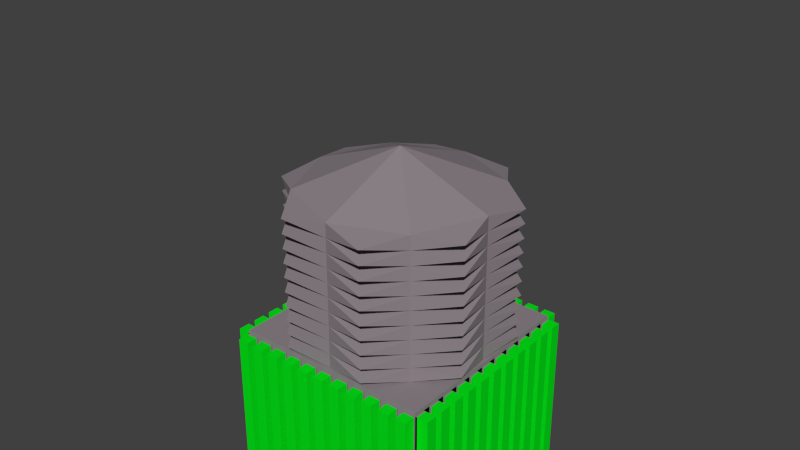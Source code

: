 # Source: shape.blend  (saved by Blender 2.71.0; exported with 4.5.12 LTS)
import bpy
from mathutils import Matrix  # noqa: F401  (used for matrix-valued properties, if any)

bpy.ops.wm.read_factory_settings(use_empty=True)
scene = bpy.context.scene
scene.name = 'Scene'

# ---- collections
col_collection_1 = bpy.data.collections.new('Collection 1'); scene.collection.children.link(col_collection_1)
col_collection_2 = bpy.data.collections.new('Collection 2'); scene.collection.children.link(col_collection_2)
col_collection_11 = bpy.data.collections.new('Collection 11'); scene.collection.children.link(col_collection_11)
col_collection_11.hide_render = True
col_collection_11.hide_viewport = True
col_collection_12 = bpy.data.collections.new('Collection 12'); scene.collection.children.link(col_collection_12)
col_collection_12.hide_render = True
col_collection_12.hide_viewport = True

# ---- materials (node trees are filled in below, after node groups)
mat_xa_notc_core_shapes_tg1_p1_mat2 = bpy.data.materials.new('xa_notc_core_shapes_tg1_p1_mat2')
mat_xa_notc_core_shapes_tg1_p1_mat2.alpha_threshold = 0.0
mat_xa_notc_core_shapes_tg1_p1_mat2.use_transparent_shadow = False
mat_xa_notc_core_shapes_tg1_p1_mat2.diffuse_color = (0.2738, 0.2356, 0.2587, 1.0)
mat_xa_notc_core_shapes_tg1_p1_mat2.roughness = 0.5
mat_xa_notc_core_shapes_tg1_p1_mat2.specular_intensity = 0.0
mat_xa_notc_core_shapes_tg1_p1_mat2.line_color = (0.0, 0.0, 0.0, 1.0)
mat_xa_notc_core_shapes_tg2_p1_mat1 = bpy.data.materials.new('xa_notc_core_shapes_tg2_p1_mat1')
mat_xa_notc_core_shapes_tg2_p1_mat1.alpha_threshold = 0.0
mat_xa_notc_core_shapes_tg2_p1_mat1.use_transparent_shadow = False
mat_xa_notc_core_shapes_tg2_p1_mat1.diffuse_color = (0.8, 0.01138, 0.2909, 1.0)
mat_xa_notc_core_shapes_tg2_p1_mat1.roughness = 0.5
mat_xa_notc_core_shapes_tg2_p1_mat1.specular_intensity = 0.0
mat_xa_notc_core_shapes_tg2_p1_mat1.line_color = (0.0, 0.0, 0.0, 1.0)
mat_xa_notc_core_shapes_tg1_p1_mat3 = bpy.data.materials.new('xa_notc_core_shapes_tg1_p1_mat3')
mat_xa_notc_core_shapes_tg1_p1_mat3.alpha_threshold = 0.0
mat_xa_notc_core_shapes_tg1_p1_mat3.use_transparent_shadow = False
mat_xa_notc_core_shapes_tg1_p1_mat3.diffuse_color = (0.001106, 0.8, 0.00971, 1.0)
mat_xa_notc_core_shapes_tg1_p1_mat3.roughness = 0.5
mat_xa_notc_core_shapes_tg1_p1_mat3.specular_intensity = 0.0
mat_xa_notc_core_shapes_tg1_p1_mat3.line_color = (0.0, 0.0, 0.0, 1.0)
mat_xa_notc_core_shapes_tg1_p1_mat5 = bpy.data.materials.new('xa_notc_core_shapes_tg1_p1_mat5')
mat_xa_notc_core_shapes_tg1_p1_mat5.alpha_threshold = 0.0
mat_xa_notc_core_shapes_tg1_p1_mat5.use_transparent_shadow = False
mat_xa_notc_core_shapes_tg1_p1_mat5.diffuse_color = (0.02576, 0.0, 0.8, 1.0)
mat_xa_notc_core_shapes_tg1_p1_mat5.roughness = 0.5
mat_xa_notc_core_shapes_tg1_p1_mat5.specular_intensity = 0.0
mat_xa_notc_core_shapes_tg1_p1_mat5.line_color = (0.0, 0.0, 0.0, 1.0)

# ---- material node trees

# ---- world
world_world = bpy.data.worlds.new('World'); scene.world = world_world
world_world.color = (0.05088, 0.05088, 0.05088)
world_world.use_sun_shadow = False
world_world.sun_shadow_jitter_overblur = 0.0
world_world.cycles.sampling_method = 'MANUAL'
world_world.cycles.sample_map_resolution = 256

# ---- meshes
me_cylinder = bpy.data.meshes.new('Cylinder')
me_cylinder.from_pydata([(2.197e-07, 5.123, -5.643), (2.197e-07, 5.123, -4.883), (3.622, 3.622, -5.643), (3.622, 3.622, -4.883), (5.123, -2.239e-07, -5.643), (5.123, -2.239e-07, -4.883), (3.622, -3.622, -5.643), (3.622, -3.622, -4.883), (-2.281e-07, -5.123, -5.643), (-2.281e-07, -5.123, -4.883), (-3.622, -3.622, -5.643), (-3.622, -3.622, -4.883), (-5.123, 6.109e-08, -5.643), (-5.123, 6.109e-08, -4.883), (-3.622, 3.622, -5.643), (-3.622, 3.622, -4.883), (2.313, 5.583, -5.263), (5.583, 2.313, -5.263), (5.583, -2.313, -5.263), (2.313, -5.583, -5.263), (-2.313, -5.583, -5.263), (-5.583, -2.313, -5.263), (-2.313, 5.583, -5.263), (-5.583, 2.313, -5.263), (2.197e-07, 5.123, -4.891), (2.197e-07, 5.123, -4.132), (3.622, 3.622, -4.891), (3.622, 3.622, -4.132), (5.123, -2.239e-07, -4.891), (5.123, -2.239e-07, -4.132), (3.622, -3.622, -4.891), (3.622, -3.622, -4.132), (-2.281e-07, -5.123, -4.891), (-2.281e-07, -5.123, -4.132), (-3.622, -3.622, -4.891), (-3.622, -3.622, -4.132), (-5.123, 6.109e-08, -4.891), (-5.123, 6.109e-08, -4.132), (-3.622, 3.622, -4.891), (-3.622, 3.622, -4.132), (2.313, 5.583, -4.511), (5.583, 2.313, -4.511), (5.583, -2.313, -4.511), (2.313, -5.583, -4.511), (-2.313, -5.583, -4.511), (-5.583, -2.313, -4.511), (-2.313, 5.583, -4.511), (-5.583, 2.313, -4.511), (2.197e-07, 5.123, -4.14), (2.197e-07, 5.123, -3.38), (3.622, 3.622, -4.14), (3.622, 3.622, -3.38), (5.123, -2.239e-07, -4.14), (5.123, -2.239e-07, -3.38), (3.622, -3.622, -4.14), (3.622, -3.622, -3.38), (-2.281e-07, -5.123, -4.14), (-2.281e-07, -5.123, -3.38), (-3.622, -3.622, -4.14), (-3.622, -3.622, -3.38), (-5.123, 6.109e-08, -4.14), (-5.123, 6.109e-08, -3.38), (-3.622, 3.622, -4.14), (-3.622, 3.622, -3.38), (2.313, 5.583, -3.76), (5.583, 2.313, -3.76), (5.583, -2.313, -3.76), (2.313, -5.583, -3.76), (-2.313, -5.583, -3.76), (-5.583, -2.313, -3.76), (-2.313, 5.583, -3.76), (-5.583, 2.313, -3.76), (2.197e-07, 5.123, -3.372), (2.197e-07, 5.123, -2.612), (3.622, 3.622, -3.372), (3.622, 3.622, -2.612), (5.123, -2.239e-07, -3.372), (5.123, -2.239e-07, -2.612), (3.622, -3.622, -3.372), (3.622, -3.622, -2.612), (-2.281e-07, -5.123, -3.372), (-2.281e-07, -5.123, -2.612), (-3.622, -3.622, -3.372), (-3.622, -3.622, -2.612), (-5.123, 6.109e-08, -3.372), (-5.123, 6.109e-08, -2.612), (-3.622, 3.622, -3.372), (-3.622, 3.622, -2.612), (2.313, 5.583, -2.992), (5.583, 2.313, -2.992), (5.583, -2.313, -2.992), (2.313, -5.583, -2.992), (-2.313, -5.583, -2.992), (-5.583, -2.313, -2.992), (-2.313, 5.583, -2.992), (-5.583, 2.313, -2.992), (2.197e-07, 5.123, -2.603), (2.197e-07, 5.123, -1.844), (3.622, 3.622, -2.603), (3.622, 3.622, -1.844), (5.123, -2.239e-07, -2.603), (5.123, -2.239e-07, -1.844), (3.622, -3.622, -2.603), (3.622, -3.622, -1.844), (-2.281e-07, -5.123, -2.603), (-2.281e-07, -5.123, -1.844), (-3.622, -3.622, -2.603), (-3.622, -3.622, -1.844), (-5.123, 6.109e-08, -2.603), (-5.123, 6.109e-08, -1.844), (-3.622, 3.622, -2.603), (-3.622, 3.622, -1.844), (2.313, 5.583, -2.224), (5.583, 2.313, -2.224), (5.583, -2.313, -2.224), (2.313, -5.583, -2.224), (-2.313, -5.583, -2.224), (-5.583, -2.313, -2.224), (-2.313, 5.583, -2.224), (-5.583, 2.313, -2.224), (2.197e-07, 5.123, -1.825), (2.197e-07, 5.123, -1.065), (3.622, 3.622, -1.825), (3.622, 3.622, -1.065), (5.123, -2.239e-07, -1.825), (5.123, -2.239e-07, -1.065), (3.622, -3.622, -1.825), (3.622, -3.622, -1.065), (-2.281e-07, -5.123, -1.825), (-2.281e-07, -5.123, -1.065), (-3.622, -3.622, -1.825), (-3.622, -3.622, -1.065), (-5.123, 6.109e-08, -1.825), (-5.123, 6.109e-08, -1.065), (-3.622, 3.622, -1.825), (-3.622, 3.622, -1.065), (2.313, 5.583, -1.445), (5.583, 2.313, -1.445), (5.583, -2.313, -1.445), (2.313, -5.583, -1.445), (-2.313, -5.583, -1.445), (-5.583, -2.313, -1.445), (-2.313, 5.583, -1.445), (-5.583, 2.313, -1.445), (2.197e-07, 5.123, -1.073), (2.197e-07, 5.123, -0.3137), (3.622, 3.622, -1.073), (3.622, 3.622, -0.3137), (5.123, -2.239e-07, -1.073), (5.123, -2.239e-07, -0.3137), (3.622, -3.622, -1.073), (3.622, -3.622, -0.3137), (-2.281e-07, -5.123, -1.073), (-2.281e-07, -5.123, -0.3137), (-3.622, -3.622, -1.073), (-3.622, -3.622, -0.3137), (-5.123, 6.109e-08, -1.073), (-5.123, 6.109e-08, -0.3137), (-3.622, 3.622, -1.073), (-3.622, 3.622, -0.3137), (2.313, 5.583, -0.6934), (5.583, 2.313, -0.6934), (5.583, -2.313, -0.6934), (2.313, -5.583, -0.6934), (-2.313, -5.583, -0.6934), (-5.583, -2.313, -0.6934), (-2.313, 5.583, -0.6934), (-5.583, 2.313, -0.6934), (2.197e-07, 5.123, -0.3216), (2.197e-07, 5.123, 0.4378), (3.622, 3.622, -0.3216), (3.622, 3.622, 0.4378), (5.123, -2.239e-07, -0.3216), (5.123, -2.239e-07, 0.4378), (3.622, -3.622, -0.3216), (3.622, -3.622, 0.4378), (-2.281e-07, -5.123, -0.3216), (-2.281e-07, -5.123, 0.4378), (-3.622, -3.622, -0.3216), (-3.622, -3.622, 0.4378), (-5.123, 6.109e-08, -0.3216), (-5.123, 6.109e-08, 0.4378), (-3.622, 3.622, -0.3216), (-3.622, 3.622, 0.4378), (2.313, 5.583, 0.05809), (5.583, 2.313, 0.05809), (5.583, -2.313, 0.05809), (2.313, -5.583, 0.05809), (-2.313, -5.583, 0.05809), (-5.583, -2.313, 0.05809), (-2.313, 5.583, 0.05809), (-5.583, 2.313, 0.05809), (2.197e-07, 5.123, 0.4465), (2.197e-07, 5.123, 1.206), (3.622, 3.622, 0.4465), (3.622, 3.622, 1.206), (5.123, -2.239e-07, 0.4465), (5.123, -2.239e-07, 1.206), (3.622, -3.622, 0.4465), (3.622, -3.622, 1.206), (-2.281e-07, -5.123, 0.4465), (-2.281e-07, -5.123, 1.206), (-3.622, -3.622, 0.4465), (-3.622, -3.622, 1.206), (-5.123, 6.109e-08, 0.4465), (-5.123, 6.109e-08, 1.206), (-3.622, 3.622, 0.4465), (-3.622, 3.622, 1.206), (2.313, 5.583, 0.8262), (5.583, 2.313, 0.8262), (5.583, -2.313, 0.8262), (2.313, -5.583, 0.8262), (-2.313, -5.583, 0.8262), (-5.583, -2.313, 0.8262), (-2.313, 5.583, 0.8262), (-5.583, 2.313, 0.8262), (2.197e-07, 5.123, 1.215), (2.197e-07, 5.123, 1.974), (3.622, 3.622, 1.215), (3.622, 3.622, 1.974), (5.123, -2.239e-07, 1.215), (5.123, -2.239e-07, 1.974), (3.622, -3.622, 1.215), (3.622, -3.622, 1.974), (-2.281e-07, -5.123, 1.215), (-2.281e-07, -5.123, 1.974), (-3.622, -3.622, 1.215), (-3.622, -3.622, 1.974), (-5.123, 6.109e-08, 1.215), (-5.123, 6.109e-08, 1.974), (-3.622, 3.622, 1.215), (-3.622, 3.622, 1.974), (2.313, 5.583, 1.594), (5.583, 2.313, 1.594), (5.583, -2.313, 1.594), (2.313, -5.583, 1.594), (-2.313, -5.583, 1.594), (-5.583, -2.313, 1.594), (-2.313, 5.583, 1.594), (-5.583, 2.313, 1.594), (8.941e-08, 5.96e-08, 3.974)], [], [(6, 19, 8), (8, 19, 9), (9, 19, 7), (3, 1, 15, 13, 11, 9, 7, 5), (7, 19, 6), (0, 2, 4, 6, 8, 10, 12, 14), (14, 22, 0), (0, 22, 1), (1, 22, 15), (15, 22, 14), (0, 16, 2), (2, 16, 3), (3, 16, 1), (1, 16, 0), (2, 17, 4), (4, 17, 5), (5, 17, 3), (3, 17, 2), (8, 20, 10), (10, 20, 11), (11, 20, 9), (9, 20, 8), (10, 21, 12), (12, 21, 13), (13, 21, 11), (11, 21, 10), (12, 23, 14), (14, 23, 15), (15, 23, 13), (13, 23, 12), (4, 18, 6), (6, 18, 7), (7, 18, 5), (5, 18, 4), (30, 43, 32), (32, 43, 33), (33, 43, 31), (27, 25, 39, 37, 35, 33, 31, 29), (31, 43, 30), (24, 26, 28, 30, 32, 34, 36, 38), (38, 46, 24), (24, 46, 25), (25, 46, 39), (39, 46, 38), (24, 40, 26), (26, 40, 27), (27, 40, 25), (25, 40, 24), (26, 41, 28), (28, 41, 29), (29, 41, 27), (27, 41, 26), (32, 44, 34), (34, 44, 35), (35, 44, 33), (33, 44, 32), (34, 45, 36), (36, 45, 37), (37, 45, 35), (35, 45, 34), (36, 47, 38), (38, 47, 39), (39, 47, 37), (37, 47, 36), (28, 42, 30), (30, 42, 31), (31, 42, 29), (29, 42, 28), (54, 67, 56), (56, 67, 57), (57, 67, 55), (51, 49, 63, 61, 59, 57, 55, 53), (55, 67, 54), (48, 50, 52, 54, 56, 58, 60, 62), (62, 70, 48), (48, 70, 49), (49, 70, 63), (63, 70, 62), (48, 64, 50), (50, 64, 51), (51, 64, 49), (49, 64, 48), (50, 65, 52), (52, 65, 53), (53, 65, 51), (51, 65, 50), (56, 68, 58), (58, 68, 59), (59, 68, 57), (57, 68, 56), (58, 69, 60), (60, 69, 61), (61, 69, 59), (59, 69, 58), (60, 71, 62), (62, 71, 63), (63, 71, 61), (61, 71, 60), (52, 66, 54), (54, 66, 55), (55, 66, 53), (53, 66, 52), (78, 91, 80), (80, 91, 81), (81, 91, 79), (75, 73, 87, 85, 83, 81, 79, 77), (79, 91, 78), (72, 74, 76, 78, 80, 82, 84, 86), (86, 94, 72), (72, 94, 73), (73, 94, 87), (87, 94, 86), (72, 88, 74), (74, 88, 75), (75, 88, 73), (73, 88, 72), (74, 89, 76), (76, 89, 77), (77, 89, 75), (75, 89, 74), (80, 92, 82), (82, 92, 83), (83, 92, 81), (81, 92, 80), (82, 93, 84), (84, 93, 85), (85, 93, 83), (83, 93, 82), (84, 95, 86), (86, 95, 87), (87, 95, 85), (85, 95, 84), (76, 90, 78), (78, 90, 79), (79, 90, 77), (77, 90, 76), (102, 115, 104), (104, 115, 105), (105, 115, 103), (99, 97, 111, 109, 107, 105, 103, 101), (103, 115, 102), (96, 98, 100, 102, 104, 106, 108, 110), (110, 118, 96), (96, 118, 97), (97, 118, 111), (111, 118, 110), (96, 112, 98), (98, 112, 99), (99, 112, 97), (97, 112, 96), (98, 113, 100), (100, 113, 101), (101, 113, 99), (99, 113, 98), (104, 116, 106), (106, 116, 107), (107, 116, 105), (105, 116, 104), (106, 117, 108), (108, 117, 109), (109, 117, 107), (107, 117, 106), (108, 119, 110), (110, 119, 111), (111, 119, 109), (109, 119, 108), (100, 114, 102), (102, 114, 103), (103, 114, 101), (101, 114, 100), (126, 139, 128), (128, 139, 129), (129, 139, 127), (123, 121, 135, 133, 131, 129, 127, 125), (127, 139, 126), (120, 122, 124, 126, 128, 130, 132, 134), (134, 142, 120), (120, 142, 121), (121, 142, 135), (135, 142, 134), (120, 136, 122), (122, 136, 123), (123, 136, 121), (121, 136, 120), (122, 137, 124), (124, 137, 125), (125, 137, 123), (123, 137, 122), (128, 140, 130), (130, 140, 131), (131, 140, 129), (129, 140, 128), (130, 141, 132), (132, 141, 133), (133, 141, 131), (131, 141, 130), (132, 143, 134), (134, 143, 135), (135, 143, 133), (133, 143, 132), (124, 138, 126), (126, 138, 127), (127, 138, 125), (125, 138, 124), (150, 163, 152), (152, 163, 153), (153, 163, 151), (147, 145, 159, 157, 155, 153, 151, 149), (151, 163, 150), (144, 146, 148, 150, 152, 154, 156, 158), (158, 166, 144), (144, 166, 145), (145, 166, 159), (159, 166, 158), (144, 160, 146), (146, 160, 147), (147, 160, 145), (145, 160, 144), (146, 161, 148), (148, 161, 149), (149, 161, 147), (147, 161, 146), (152, 164, 154), (154, 164, 155), (155, 164, 153), (153, 164, 152), (154, 165, 156), (156, 165, 157), (157, 165, 155), (155, 165, 154), (156, 167, 158), (158, 167, 159), (159, 167, 157), (157, 167, 156), (148, 162, 150), (150, 162, 151), (151, 162, 149), (149, 162, 148), (174, 187, 176), (176, 187, 177), (177, 187, 175), (171, 169, 183, 181, 179, 177, 175, 173), (175, 187, 174), (168, 170, 172, 174, 176, 178, 180, 182), (182, 190, 168), (168, 190, 169), (169, 190, 183), (183, 190, 182), (168, 184, 170), (170, 184, 171), (171, 184, 169), (169, 184, 168), (170, 185, 172), (172, 185, 173), (173, 185, 171), (171, 185, 170), (176, 188, 178), (178, 188, 179), (179, 188, 177), (177, 188, 176), (178, 189, 180), (180, 189, 181), (181, 189, 179), (179, 189, 178), (180, 191, 182), (182, 191, 183), (183, 191, 181), (181, 191, 180), (172, 186, 174), (174, 186, 175), (175, 186, 173), (173, 186, 172), (198, 211, 200), (200, 211, 201), (201, 211, 199), (195, 193, 207, 205, 203, 201, 199, 197), (199, 211, 198), (192, 194, 196, 198, 200, 202, 204, 206), (206, 214, 192), (192, 214, 193), (193, 214, 207), (207, 214, 206), (192, 208, 194), (194, 208, 195), (195, 208, 193), (193, 208, 192), (194, 209, 196), (196, 209, 197), (197, 209, 195), (195, 209, 194), (200, 212, 202), (202, 212, 203), (203, 212, 201), (201, 212, 200), (202, 213, 204), (204, 213, 205), (205, 213, 203), (203, 213, 202), (204, 215, 206), (206, 215, 207), (207, 215, 205), (205, 215, 204), (196, 210, 198), (198, 210, 199), (199, 210, 197), (197, 210, 196), (222, 235, 224), (224, 235, 225), (225, 235, 223), (223, 235, 222), (216, 218, 220, 222, 224, 226, 228, 230), (230, 238, 216), (216, 238, 217), (217, 238, 231), (231, 238, 230), (216, 232, 218), (218, 232, 219), (219, 232, 217), (217, 232, 216), (218, 233, 220), (220, 233, 221), (221, 233, 219), (219, 233, 218), (224, 236, 226), (226, 236, 227), (227, 236, 225), (225, 236, 224), (226, 237, 228), (228, 237, 229), (229, 237, 227), (227, 237, 226), (228, 239, 230), (230, 239, 231), (231, 239, 229), (229, 239, 228), (220, 234, 222), (222, 234, 223), (223, 234, 221), (221, 234, 220), (217, 231, 240), (223, 221, 240), (229, 227, 240), (225, 223, 240), (219, 217, 240), (231, 229, 240), (221, 219, 240), (227, 225, 240)])
_uv = me_cylinder.uv_layers.new(name='UVMap')
_uv.uv.foreach_set('vector', [0.0, 0.0, 1.0, 0.0, 1.0, 1.0, 0.0, 0.0, 1.0, 0.0, 1.0, 1.0, 0.0, 0.0, 1.0, 0.0, 1.0, 1.0, 0.5, 1.0, 0.8536, 0.8536, 1.0, 0.5, 0.8536, 0.1464, 0.5, 0.0, 0.1464, 0.1464, 0.0, 0.5, 0.1464, 0.8536, 0.0, 0.0, 1.0, 0.0, 1.0, 1.0, 0.5, 1.0, 0.8536, 0.8536, 1.0, 0.5, 0.8536, 0.1464, 0.5, 0.0, 0.1464, 0.1464, 0.0, 0.5, 0.1464, 0.8536, 0.0, 0.0, 1.0, 0.0, 1.0, 1.0, 0.0, 0.0, 1.0, 0.0, 1.0, 1.0, 0.0, 0.0, 1.0, 0.0, 1.0, 1.0, 0.0, 0.0, 1.0, 0.0, 1.0, 1.0, 0.0, 0.0, 1.0, 0.0, 1.0, 1.0, 0.0, 0.0, 1.0, 0.0, 1.0, 1.0, 0.0, 0.0, 1.0, 0.0, 1.0, 1.0, 0.0, 0.0, 1.0, 0.0, 1.0, 1.0, 0.0, 0.0, 1.0, 0.0, 1.0, 1.0, 0.0, 0.0, 1.0, 0.0, 1.0, 1.0, 0.0, 0.0, 1.0, 0.0, 1.0, 1.0, 0.0, 0.0, 1.0, 0.0, 1.0, 1.0, 0.0, 0.0, 1.0, 0.0, 1.0, 1.0, 0.0, 0.0, 1.0, 0.0, 1.0, 1.0, 0.0, 0.0, 1.0, 0.0, 1.0, 1.0, 0.0, 0.0, 1.0, 0.0, 1.0, 1.0, 0.0, 0.0, 1.0, 0.0, 1.0, 1.0, 0.0, 0.0, 1.0, 0.0, 1.0, 1.0, 0.0, 0.0, 1.0, 0.0, 1.0, 1.0, 0.0, 0.0, 1.0, 0.0, 1.0, 1.0, 0.0, 0.0, 1.0, 0.0, 1.0, 1.0, 0.0, 0.0, 1.0, 0.0, 1.0, 1.0, 0.0, 0.0, 1.0, 0.0, 1.0, 1.0, 0.0, 0.0, 1.0, 0.0, 1.0, 1.0, 0.0, 0.0, 1.0, 0.0, 1.0, 1.0, 0.0, 0.0, 1.0, 0.0, 1.0, 1.0, 0.0, 0.0, 1.0, 0.0, 1.0, 1.0, 0.0, 0.0, 1.0, 0.0, 1.0, 1.0, 0.0, 0.0, 1.0, 0.0, 1.0, 1.0, 0.0, 0.0, 1.0, 0.0, 1.0, 1.0, 0.0, 0.0, 1.0, 0.0, 1.0, 1.0, 0.5, 1.0, 0.8536, 0.8536, 1.0, 0.5, 0.8536, 0.1464, 0.5, 0.0, 0.1464, 0.1464, 0.0, 0.5, 0.1464, 0.8536, 0.0, 0.0, 1.0, 0.0, 1.0, 1.0, 0.5, 1.0, 0.8536, 0.8536, 1.0, 0.5, 0.8536, 0.1464, 0.5, 0.0, 0.1464, 0.1464, 0.0, 0.5, 0.1464, 0.8536, 0.0, 0.0, 1.0, 0.0, 1.0, 1.0, 0.0, 0.0, 1.0, 0.0, 1.0, 1.0, 0.0, 0.0, 1.0, 0.0, 1.0, 1.0, 0.0, 0.0, 1.0, 0.0, 1.0, 1.0, 0.0, 0.0, 1.0, 0.0, 1.0, 1.0, 0.0, 0.0, 1.0, 0.0, 1.0, 1.0, 0.0, 0.0, 1.0, 0.0, 1.0, 1.0, 0.0, 0.0, 1.0, 0.0, 1.0, 1.0, 0.0, 0.0, 1.0, 0.0, 1.0, 1.0, 0.0, 0.0, 1.0, 0.0, 1.0, 1.0, 0.0, 0.0, 1.0, 0.0, 1.0, 1.0, 0.0, 0.0, 1.0, 0.0, 1.0, 1.0, 0.0, 0.0, 1.0, 0.0, 1.0, 1.0, 0.0, 0.0, 1.0, 0.0, 1.0, 1.0, 0.0, 0.0, 1.0, 0.0, 1.0, 1.0, 0.0, 0.0, 1.0, 0.0, 1.0, 1.0, 0.0, 0.0, 1.0, 0.0, 1.0, 1.0, 0.0, 0.0, 1.0, 0.0, 1.0, 1.0, 0.0, 0.0, 1.0, 0.0, 1.0, 1.0, 0.0, 0.0, 1.0, 0.0, 1.0, 1.0, 0.0, 0.0, 1.0, 0.0, 1.0, 1.0, 0.0, 0.0, 1.0, 0.0, 1.0, 1.0, 0.0, 0.0, 1.0, 0.0, 1.0, 1.0, 0.0, 0.0, 1.0, 0.0, 1.0, 1.0, 0.0, 0.0, 1.0, 0.0, 1.0, 1.0, 0.0, 0.0, 1.0, 0.0, 1.0, 1.0, 0.0, 0.0, 1.0, 0.0, 1.0, 1.0, 0.0, 0.0, 1.0, 0.0, 1.0, 1.0, 0.0, 0.0, 1.0, 0.0, 1.0, 1.0, 0.0, 0.0, 1.0, 0.0, 1.0, 1.0, 0.0, 0.0, 1.0, 0.0, 1.0, 1.0, 0.5, 1.0, 0.8536, 0.8536, 1.0, 0.5, 0.8536, 0.1464, 0.5, 0.0, 0.1464, 0.1464, 0.0, 0.5, 0.1464, 0.8536, 0.0, 0.0, 1.0, 0.0, 1.0, 1.0, 0.5, 1.0, 0.8536, 0.8536, 1.0, 0.5, 0.8536, 0.1464, 0.5, 0.0, 0.1464, 0.1464, 0.0, 0.5, 0.1464, 0.8536, 0.0, 0.0, 1.0, 0.0, 1.0, 1.0, 0.0, 0.0, 1.0, 0.0, 1.0, 1.0, 0.0, 0.0, 1.0, 0.0, 1.0, 1.0, 0.0, 0.0, 1.0, 0.0, 1.0, 1.0, 0.0, 0.0, 1.0, 0.0, 1.0, 1.0, 0.0, 0.0, 1.0, 0.0, 1.0, 1.0, 0.0, 0.0, 1.0, 0.0, 1.0, 1.0, 0.0, 0.0, 1.0, 0.0, 1.0, 1.0, 0.0, 0.0, 1.0, 0.0, 1.0, 1.0, 0.0, 0.0, 1.0, 0.0, 1.0, 1.0, 0.0, 0.0, 1.0, 0.0, 1.0, 1.0, 0.0, 0.0, 1.0, 0.0, 1.0, 1.0, 0.0, 0.0, 1.0, 0.0, 1.0, 1.0, 0.0, 0.0, 1.0, 0.0, 1.0, 1.0, 0.0, 0.0, 1.0, 0.0, 1.0, 1.0, 0.0, 0.0, 1.0, 0.0, 1.0, 1.0, 0.0, 0.0, 1.0, 0.0, 1.0, 1.0, 0.0, 0.0, 1.0, 0.0, 1.0, 1.0, 0.0, 0.0, 1.0, 0.0, 1.0, 1.0, 0.0, 0.0, 1.0, 0.0, 1.0, 1.0, 0.0, 0.0, 1.0, 0.0, 1.0, 1.0, 0.0, 0.0, 1.0, 0.0, 1.0, 1.0, 0.0, 0.0, 1.0, 0.0, 1.0, 1.0, 0.0, 0.0, 1.0, 0.0, 1.0, 1.0, 0.0, 0.0, 1.0, 0.0, 1.0, 1.0, 0.0, 0.0, 1.0, 0.0, 1.0, 1.0, 0.0, 0.0, 1.0, 0.0, 1.0, 1.0, 0.0, 0.0, 1.0, 0.0, 1.0, 1.0, 0.0, 0.0, 1.0, 0.0, 1.0, 1.0, 0.0, 0.0, 1.0, 0.0, 1.0, 1.0, 0.0, 0.0, 1.0, 0.0, 1.0, 1.0, 0.5, 1.0, 0.8536, 0.8536, 1.0, 0.5, 0.8536, 0.1464, 0.5, 0.0, 0.1464, 0.1464, 0.0, 0.5, 0.1464, 0.8536, 0.0, 0.0, 1.0, 0.0, 1.0, 1.0, 0.5, 1.0, 0.8536, 0.8536, 1.0, 0.5, 0.8536, 0.1464, 0.5, 0.0, 0.1464, 0.1464, 0.0, 0.5, 0.1464, 0.8536, 0.0, 0.0, 1.0, 0.0, 1.0, 1.0, 0.0, 0.0, 1.0, 0.0, 1.0, 1.0, 0.0, 0.0, 1.0, 0.0, 1.0, 1.0, 0.0, 0.0, 1.0, 0.0, 1.0, 1.0, 0.0, 0.0, 1.0, 0.0, 1.0, 1.0, 0.0, 0.0, 1.0, 0.0, 1.0, 1.0, 0.0, 0.0, 1.0, 0.0, 1.0, 1.0, 0.0, 0.0, 1.0, 0.0, 1.0, 1.0, 0.0, 0.0, 1.0, 0.0, 1.0, 1.0, 0.0, 0.0, 1.0, 0.0, 1.0, 1.0, 0.0, 0.0, 1.0, 0.0, 1.0, 1.0, 0.0, 0.0, 1.0, 0.0, 1.0, 1.0, 0.0, 0.0, 1.0, 0.0, 1.0, 1.0, 0.0, 0.0, 1.0, 0.0, 1.0, 1.0, 0.0, 0.0, 1.0, 0.0, 1.0, 1.0, 0.0, 0.0, 1.0, 0.0, 1.0, 1.0, 0.0, 0.0, 1.0, 0.0, 1.0, 1.0, 0.0, 0.0, 1.0, 0.0, 1.0, 1.0, 0.0, 0.0, 1.0, 0.0, 1.0, 1.0, 0.0, 0.0, 1.0, 0.0, 1.0, 1.0, 0.0, 0.0, 1.0, 0.0, 1.0, 1.0, 0.0, 0.0, 1.0, 0.0, 1.0, 1.0, 0.0, 0.0, 1.0, 0.0, 1.0, 1.0, 0.0, 0.0, 1.0, 0.0, 1.0, 1.0, 0.0, 0.0, 1.0, 0.0, 1.0, 1.0, 0.0, 0.0, 1.0, 0.0, 1.0, 1.0, 0.0, 0.0, 1.0, 0.0, 1.0, 1.0, 0.0, 0.0, 1.0, 0.0, 1.0, 1.0, 0.0, 0.0, 1.0, 0.0, 1.0, 1.0, 0.0, 0.0, 1.0, 0.0, 1.0, 1.0, 0.0, 0.0, 1.0, 0.0, 1.0, 1.0, 0.5, 1.0, 0.8536, 0.8536, 1.0, 0.5, 0.8536, 0.1464, 0.5, 0.0, 0.1464, 0.1464, 0.0, 0.5, 0.1464, 0.8536, 0.0, 0.0, 1.0, 0.0, 1.0, 1.0, 0.5, 1.0, 0.8536, 0.8536, 1.0, 0.5, 0.8536, 0.1464, 0.5, 0.0, 0.1464, 0.1464, 0.0, 0.5, 0.1464, 0.8536, 0.0, 0.0, 1.0, 0.0, 1.0, 1.0, 0.0, 0.0, 1.0, 0.0, 1.0, 1.0, 0.0, 0.0, 1.0, 0.0, 1.0, 1.0, 0.0, 0.0, 1.0, 0.0, 1.0, 1.0, 0.0, 0.0, 1.0, 0.0, 1.0, 1.0, 0.0, 0.0, 1.0, 0.0, 1.0, 1.0, 0.0, 0.0, 1.0, 0.0, 1.0, 1.0, 0.0, 0.0, 1.0, 0.0, 1.0, 1.0, 0.0, 0.0, 1.0, 0.0, 1.0, 1.0, 0.0, 0.0, 1.0, 0.0, 1.0, 1.0, 0.0, 0.0, 1.0, 0.0, 1.0, 1.0, 0.0, 0.0, 1.0, 0.0, 1.0, 1.0, 0.0, 0.0, 1.0, 0.0, 1.0, 1.0, 0.0, 0.0, 1.0, 0.0, 1.0, 1.0, 0.0, 0.0, 1.0, 0.0, 1.0, 1.0, 0.0, 0.0, 1.0, 0.0, 1.0, 1.0, 0.0, 0.0, 1.0, 0.0, 1.0, 1.0, 0.0, 0.0, 1.0, 0.0, 1.0, 1.0, 0.0, 0.0, 1.0, 0.0, 1.0, 1.0, 0.0, 0.0, 1.0, 0.0, 1.0, 1.0, 0.0, 0.0, 1.0, 0.0, 1.0, 1.0, 0.0, 0.0, 1.0, 0.0, 1.0, 1.0, 0.0, 0.0, 1.0, 0.0, 1.0, 1.0, 0.0, 0.0, 1.0, 0.0, 1.0, 1.0, 0.0, 0.0, 1.0, 0.0, 1.0, 1.0, 0.0, 0.0, 1.0, 0.0, 1.0, 1.0, 0.0, 0.0, 1.0, 0.0, 1.0, 1.0, 0.0, 0.0, 1.0, 0.0, 1.0, 1.0, 0.0, 0.0, 1.0, 0.0, 1.0, 1.0, 0.0, 0.0, 1.0, 0.0, 1.0, 1.0, 0.0, 0.0, 1.0, 0.0, 1.0, 1.0, 0.5, 1.0, 0.8536, 0.8536, 1.0, 0.5, 0.8536, 0.1464, 0.5, 0.0, 0.1464, 0.1464, 0.0, 0.5, 0.1464, 0.8536, 0.0, 0.0, 1.0, 0.0, 1.0, 1.0, 0.5, 1.0, 0.8536, 0.8536, 1.0, 0.5, 0.8536, 0.1464, 0.5, 0.0, 0.1464, 0.1464, 0.0, 0.5, 0.1464, 0.8536, 0.0, 0.0, 1.0, 0.0, 1.0, 1.0, 0.0, 0.0, 1.0, 0.0, 1.0, 1.0, 0.0, 0.0, 1.0, 0.0, 1.0, 1.0, 0.0, 0.0, 1.0, 0.0, 1.0, 1.0, 0.0, 0.0, 1.0, 0.0, 1.0, 1.0, 0.0, 0.0, 1.0, 0.0, 1.0, 1.0, 0.0, 0.0, 1.0, 0.0, 1.0, 1.0, 0.0, 0.0, 1.0, 0.0, 1.0, 1.0, 0.0, 0.0, 1.0, 0.0, 1.0, 1.0, 0.0, 0.0, 1.0, 0.0, 1.0, 1.0, 0.0, 0.0, 1.0, 0.0, 1.0, 1.0, 0.0, 0.0, 1.0, 0.0, 1.0, 1.0, 0.0, 0.0, 1.0, 0.0, 1.0, 1.0, 0.0, 0.0, 1.0, 0.0, 1.0, 1.0, 0.0, 0.0, 1.0, 0.0, 1.0, 1.0, 0.0, 0.0, 1.0, 0.0, 1.0, 1.0, 0.0, 0.0, 1.0, 0.0, 1.0, 1.0, 0.0, 0.0, 1.0, 0.0, 1.0, 1.0, 0.0, 0.0, 1.0, 0.0, 1.0, 1.0, 0.0, 0.0, 1.0, 0.0, 1.0, 1.0, 0.0, 0.0, 1.0, 0.0, 1.0, 1.0, 0.0, 0.0, 1.0, 0.0, 1.0, 1.0, 0.0, 0.0, 1.0, 0.0, 1.0, 1.0, 0.0, 0.0, 1.0, 0.0, 1.0, 1.0, 0.0, 0.0, 1.0, 0.0, 1.0, 1.0, 0.0, 0.0, 1.0, 0.0, 1.0, 1.0, 0.0, 0.0, 1.0, 0.0, 1.0, 1.0, 0.0, 0.0, 1.0, 0.0, 1.0, 1.0, 0.0, 0.0, 1.0, 0.0, 1.0, 1.0, 0.0, 0.0, 1.0, 0.0, 1.0, 1.0, 0.0, 0.0, 1.0, 0.0, 1.0, 1.0, 0.5, 1.0, 0.8536, 0.8536, 1.0, 0.5, 0.8536, 0.1464, 0.5, 0.0, 0.1464, 0.1464, 0.0, 0.5, 0.1464, 0.8536, 0.0, 0.0, 1.0, 0.0, 1.0, 1.0, 0.5, 1.0, 0.8536, 0.8536, 1.0, 0.5, 0.8536, 0.1464, 0.5, 0.0, 0.1464, 0.1464, 0.0, 0.5, 0.1464, 0.8536, 0.0, 0.0, 1.0, 0.0, 1.0, 1.0, 0.0, 0.0, 1.0, 0.0, 1.0, 1.0, 0.0, 0.0, 1.0, 0.0, 1.0, 1.0, 0.0, 0.0, 1.0, 0.0, 1.0, 1.0, 0.0, 0.0, 1.0, 0.0, 1.0, 1.0, 0.0, 0.0, 1.0, 0.0, 1.0, 1.0, 0.0, 0.0, 1.0, 0.0, 1.0, 1.0, 0.0, 0.0, 1.0, 0.0, 1.0, 1.0, 0.0, 0.0, 1.0, 0.0, 1.0, 1.0, 0.0, 0.0, 1.0, 0.0, 1.0, 1.0, 0.0, 0.0, 1.0, 0.0, 1.0, 1.0, 0.0, 0.0, 1.0, 0.0, 1.0, 1.0, 0.0, 0.0, 1.0, 0.0, 1.0, 1.0, 0.0, 0.0, 1.0, 0.0, 1.0, 1.0, 0.0, 0.0, 1.0, 0.0, 1.0, 1.0, 0.0, 0.0, 1.0, 0.0, 1.0, 1.0, 0.0, 0.0, 1.0, 0.0, 1.0, 1.0, 0.0, 0.0, 1.0, 0.0, 1.0, 1.0, 0.0, 0.0, 1.0, 0.0, 1.0, 1.0, 0.0, 0.0, 1.0, 0.0, 1.0, 1.0, 0.0, 0.0, 1.0, 0.0, 1.0, 1.0, 0.0, 0.0, 1.0, 0.0, 1.0, 1.0, 0.0, 0.0, 1.0, 0.0, 1.0, 1.0, 0.0, 0.0, 1.0, 0.0, 1.0, 1.0, 0.0, 0.0, 1.0, 0.0, 1.0, 1.0, 0.0, 0.0, 1.0, 0.0, 1.0, 1.0, 0.0, 0.0, 1.0, 0.0, 1.0, 1.0, 0.0, 0.0, 1.0, 0.0, 1.0, 1.0, 0.0, 0.0, 1.0, 0.0, 1.0, 1.0, 0.0, 0.0, 1.0, 0.0, 1.0, 1.0, 0.0, 0.0, 1.0, 0.0, 1.0, 1.0, 0.5, 1.0, 0.8536, 0.8536, 1.0, 0.5, 0.8536, 0.1464, 0.5, 0.0, 0.1464, 0.1464, 0.0, 0.5, 0.1464, 0.8536, 0.0, 0.0, 1.0, 0.0, 1.0, 1.0, 0.5, 1.0, 0.8536, 0.8536, 1.0, 0.5, 0.8536, 0.1464, 0.5, 0.0, 0.1464, 0.1464, 0.0, 0.5, 0.1464, 0.8536, 0.0, 0.0, 1.0, 0.0, 1.0, 1.0, 0.0, 0.0, 1.0, 0.0, 1.0, 1.0, 0.0, 0.0, 1.0, 0.0, 1.0, 1.0, 0.0, 0.0, 1.0, 0.0, 1.0, 1.0, 0.0, 0.0, 1.0, 0.0, 1.0, 1.0, 0.0, 0.0, 1.0, 0.0, 1.0, 1.0, 0.0, 0.0, 1.0, 0.0, 1.0, 1.0, 0.0, 0.0, 1.0, 0.0, 1.0, 1.0, 0.0, 0.0, 1.0, 0.0, 1.0, 1.0, 0.0, 0.0, 1.0, 0.0, 1.0, 1.0, 0.0, 0.0, 1.0, 0.0, 1.0, 1.0, 0.0, 0.0, 1.0, 0.0, 1.0, 1.0, 0.0, 0.0, 1.0, 0.0, 1.0, 1.0, 0.0, 0.0, 1.0, 0.0, 1.0, 1.0, 0.0, 0.0, 1.0, 0.0, 1.0, 1.0, 0.0, 0.0, 1.0, 0.0, 1.0, 1.0, 0.0, 0.0, 1.0, 0.0, 1.0, 1.0, 0.0, 0.0, 1.0, 0.0, 1.0, 1.0, 0.0, 0.0, 1.0, 0.0, 1.0, 1.0, 0.0, 0.0, 1.0, 0.0, 1.0, 1.0, 0.0, 0.0, 1.0, 0.0, 1.0, 1.0, 0.0, 0.0, 1.0, 0.0, 1.0, 1.0, 0.0, 0.0, 1.0, 0.0, 1.0, 1.0, 0.0, 0.0, 1.0, 0.0, 1.0, 1.0, 0.0, 0.0, 1.0, 0.0, 1.0, 1.0, 0.0, 0.0, 1.0, 0.0, 1.0, 1.0, 0.0, 0.0, 1.0, 0.0, 1.0, 1.0, 0.0, 0.0, 1.0, 0.0, 1.0, 1.0, 0.0, 0.0, 1.0, 0.0, 1.0, 1.0, 0.0, 0.0, 1.0, 0.0, 1.0, 1.0, 0.0, 0.0, 1.0, 0.0, 1.0, 1.0, 0.5, 1.0, 0.8536, 0.8536, 1.0, 0.5, 0.8536, 0.1464, 0.5, 0.0, 0.1464, 0.1464, 0.0, 0.5, 0.1464, 0.8536, 0.0, 0.0, 1.0, 0.0, 1.0, 1.0, 0.5, 1.0, 0.8536, 0.8536, 1.0, 0.5, 0.8536, 0.1464, 0.5, 0.0, 0.1464, 0.1464, 0.0, 0.5, 0.1464, 0.8536, 0.0, 0.0, 1.0, 0.0, 1.0, 1.0, 0.0, 0.0, 1.0, 0.0, 1.0, 1.0, 0.0, 0.0, 1.0, 0.0, 1.0, 1.0, 0.0, 0.0, 1.0, 0.0, 1.0, 1.0, 0.0, 0.0, 1.0, 0.0, 1.0, 1.0, 0.0, 0.0, 1.0, 0.0, 1.0, 1.0, 0.0, 0.0, 1.0, 0.0, 1.0, 1.0, 0.0, 0.0, 1.0, 0.0, 1.0, 1.0, 0.0, 0.0, 1.0, 0.0, 1.0, 1.0, 0.0, 0.0, 1.0, 0.0, 1.0, 1.0, 0.0, 0.0, 1.0, 0.0, 1.0, 1.0, 0.0, 0.0, 1.0, 0.0, 1.0, 1.0, 0.0, 0.0, 1.0, 0.0, 1.0, 1.0, 0.0, 0.0, 1.0, 0.0, 1.0, 1.0, 0.0, 0.0, 1.0, 0.0, 1.0, 1.0, 0.0, 0.0, 1.0, 0.0, 1.0, 1.0, 0.0, 0.0, 1.0, 0.0, 1.0, 1.0, 0.0, 0.0, 1.0, 0.0, 1.0, 1.0, 0.0, 0.0, 1.0, 0.0, 1.0, 1.0, 0.0, 0.0, 1.0, 0.0, 1.0, 1.0, 0.0, 0.0, 1.0, 0.0, 1.0, 1.0, 0.0, 0.0, 1.0, 0.0, 1.0, 1.0, 0.0, 0.0, 1.0, 0.0, 1.0, 1.0, 0.0, 0.0, 1.0, 0.0, 1.0, 1.0, 0.0, 0.0, 1.0, 0.0, 1.0, 1.0, 0.0, 0.0, 1.0, 0.0, 1.0, 1.0, 0.0, 0.0, 1.0, 0.0, 1.0, 1.0, 0.0, 0.0, 1.0, 0.0, 1.0, 1.0, 0.0, 0.0, 1.0, 0.0, 1.0, 1.0, 0.0, 0.0, 1.0, 0.0, 1.0, 1.0, 0.0, 0.0, 1.0, 0.0, 1.0, 1.0, 0.0, 0.0, 1.0, 0.0, 1.0, 1.0, 0.5, 1.0, 0.8536, 0.8536, 1.0, 0.5, 0.8536, 0.1464, 0.5, 0.0, 0.1464, 0.1464, 0.0, 0.5, 0.1464, 0.8536, 0.0, 0.0, 1.0, 0.0, 1.0, 1.0, 0.0, 0.0, 1.0, 0.0, 1.0, 1.0, 0.0, 0.0, 1.0, 0.0, 1.0, 1.0, 0.0, 0.0, 1.0, 0.0, 1.0, 1.0, 0.0, 0.0, 1.0, 0.0, 1.0, 1.0, 0.0, 0.0, 1.0, 0.0, 1.0, 1.0, 0.0, 0.0, 1.0, 0.0, 1.0, 1.0, 0.0, 0.0, 1.0, 0.0, 1.0, 1.0, 0.0, 0.0, 1.0, 0.0, 1.0, 1.0, 0.0, 0.0, 1.0, 0.0, 1.0, 1.0, 0.0, 0.0, 1.0, 0.0, 1.0, 1.0, 0.0, 0.0, 1.0, 0.0, 1.0, 1.0, 0.0, 0.0, 1.0, 0.0, 1.0, 1.0, 0.0, 0.0, 1.0, 0.0, 1.0, 1.0, 0.0, 0.0, 1.0, 0.0, 1.0, 1.0, 0.0, 0.0, 1.0, 0.0, 1.0, 1.0, 0.0, 0.0, 1.0, 0.0, 1.0, 1.0, 0.0, 0.0, 1.0, 0.0, 1.0, 1.0, 0.0, 0.0, 1.0, 0.0, 1.0, 1.0, 0.0, 0.0, 1.0, 0.0, 1.0, 1.0, 0.0, 0.0, 1.0, 0.0, 1.0, 1.0, 0.0, 0.0, 1.0, 0.0, 1.0, 1.0, 0.0, 0.0, 1.0, 0.0, 1.0, 1.0, 0.0, 0.0, 1.0, 0.0, 1.0, 1.0, 0.0, 0.0, 1.0, 0.0, 1.0, 1.0, 0.0, 0.0, 1.0, 0.0, 1.0, 1.0, 0.0, 0.0, 1.0, 0.0, 1.0, 1.0, 0.0, 0.0, 1.0, 0.0, 1.0, 1.0, 0.0, 0.0, 1.0, 1.0, 0.0, 0.0, 0.0, 0.0, 1.0, 1.0, 0.0, 0.0, 0.0, 0.0, 1.0, 1.0, 0.0, 0.0, 0.0, 0.0, 1.0, 1.0, 0.0, 0.0, 0.0, 0.0, 1.0, 1.0, 0.0, 0.0, 0.0, 0.0, 1.0, 1.0, 0.0, 0.0, 0.0, 0.0, 1.0, 1.0, 0.0, 0.0, 0.0, 0.0, 1.0, 1.0, 0.0, 0.0])
me_cylinder.materials.append(mat_xa_notc_core_shapes_tg1_p1_mat2)
me_cylinder.use_remesh_preserve_volume = False
me_cylinder.use_remesh_preserve_attributes = False
me_cylinder.use_mirror_vertex_groups = False
me_cylinder.update()
me_cube_025 = bpy.data.meshes.new('Cube.025')
me_cube_025.from_pydata([(5.4, -5.3, -8.0), (-5.4, -5.3, -8.0), (-5.4, -4.7, -8.0), (5.4, -4.7, -8.0), (5.4, -5.3, 0.3), (-5.4, -5.3, 0.3), (-5.4, -4.7, 0.3), (5.4, -4.7, 0.3), (5.4, -4.3, -8.0), (-5.4, -4.3, -8.0), (-5.4, -3.7, -8.0), (5.4, -3.7, -8.0), (5.4, -4.3, 0.3), (-5.4, -4.3, 0.3), (-5.4, -3.7, 0.3), (5.4, -3.7, 0.3), (5.4, -3.3, -8.0), (-5.4, -3.3, -8.0), (-5.4, -2.7, -8.0), (5.4, -2.7, -8.0), (5.4, -3.3, 0.3), (-5.4, -3.3, 0.3), (-5.4, -2.7, 0.3), (5.4, -2.7, 0.3), (5.4, -2.3, -8.0), (-5.4, -2.3, -8.0), (-5.4, -1.7, -8.0), (5.4, -1.7, -8.0), (5.4, -2.3, 0.3), (-5.4, -2.3, 0.3), (-5.4, -1.7, 0.3), (5.4, -1.7, 0.3), (5.4, -1.3, -8.0), (-5.4, -1.3, -8.0), (-5.4, -0.7, -8.0), (5.4, -0.7, -8.0), (5.4, -1.3, 0.3), (-5.4, -1.3, 0.3), (-5.4, -0.7, 0.3), (5.4, -0.7, 0.3), (5.4, -0.3, -8.0), (-5.4, -0.3, -8.0), (-5.4, 0.3, -8.0), (5.4, 0.3, -8.0), (5.4, -0.3, 0.3), (-5.4, -0.3, 0.3), (-5.4, 0.3, 0.3), (5.4, 0.3, 0.3), (5.4, 0.7, -8.0), (-5.4, 0.7, -8.0), (-5.4, 1.3, -8.0), (5.4, 1.3, -8.0), (5.4, 0.7, 0.3), (-5.4, 0.7, 0.3), (-5.4, 1.3, 0.3), (5.4, 1.3, 0.3), (5.4, 1.7, -8.0), (-5.4, 1.7, -8.0), (-5.4, 2.3, -8.0), (5.4, 2.3, -8.0), (5.4, 1.7, 0.3), (-5.4, 1.7, 0.3), (-5.4, 2.3, 0.3), (5.4, 2.3, 0.3), (5.4, 2.7, -8.0), (-5.4, 2.7, -8.0), (-5.4, 3.3, -8.0), (5.4, 3.3, -8.0), (5.4, 2.7, 0.3), (-5.4, 2.7, 0.3), (-5.4, 3.3, 0.3), (5.4, 3.3, 0.3), (5.4, 3.7, -8.0), (-5.4, 3.7, -8.0), (-5.4, 4.3, -8.0), (5.4, 4.3, -8.0), (5.4, 3.7, 0.3), (-5.4, 3.7, 0.3), (-5.4, 4.3, 0.3), (5.4, 4.3, 0.3), (5.4, 4.7, -8.0), (-5.4, 4.7, -8.0), (-5.4, 5.3, -8.0), (5.4, 5.3, -8.0), (5.4, 4.7, 0.3), (-5.4, 4.7, 0.3), (-5.4, 5.3, 0.3), (5.4, 5.3, 0.3), (4.7, 5.4, 0.3), (4.7, -5.4, 0.3), (5.3, -5.4, 0.3), (5.3, 5.4, 0.3), (4.7, 5.4, -8.0), (4.7, -5.4, -8.0), (5.3, -5.4, -8.0), (5.3, 5.4, -8.0), (4.3, 5.4, -8.0), (4.3, -5.4, -8.0), (3.7, -5.4, -8.0), (3.7, 5.4, -8.0), (4.3, 5.4, 0.3), (4.3, -5.4, 0.3), (3.7, -5.4, 0.3), (3.7, 5.4, 0.3), (3.3, 5.4, -8.0), (3.3, -5.4, -8.0), (2.7, -5.4, -8.0), (2.7, 5.4, -8.0), (3.3, 5.4, 0.3), (3.3, -5.4, 0.3), (2.7, -5.4, 0.3), (2.7, 5.4, 0.3), (2.3, 5.4, -8.0), (2.3, -5.4, -8.0), (1.7, -5.4, -8.0), (1.7, 5.4, -8.0), (2.3, 5.4, 0.3), (2.3, -5.4, 0.3), (1.7, -5.4, 0.3), (1.7, 5.4, 0.3), (1.3, 5.4, -8.0), (1.3, -5.4, -8.0), (0.7, -5.4, -8.0), (0.7, 5.4, -8.0), (1.3, 5.4, 0.3), (1.3, -5.4, 0.3), (0.7, -5.4, 0.3), (0.7, 5.4, 0.3), (0.3, 5.4, -8.0), (0.3, -5.4, -8.0), (-0.3, -5.4, -8.0), (-0.3, 5.4, -8.0), (0.3, 5.4, 0.3), (0.3, -5.4, 0.3), (-0.3, -5.4, 0.3), (-0.3, 5.4, 0.3), (-0.7, 5.4, -8.0), (-0.7, -5.4, -8.0), (-1.3, -5.4, -8.0), (-1.3, 5.4, -8.0), (-0.7, 5.4, 0.3), (-0.7, -5.4, 0.3), (-1.3, -5.4, 0.3), (-1.3, 5.4, 0.3), (-1.7, 5.4, -8.0), (-1.7, -5.4, -8.0), (-2.3, -5.4, -8.0), (-2.3, 5.4, -8.0), (-1.7, 5.4, 0.3), (-1.7, -5.4, 0.3), (-2.3, -5.4, 0.3), (-2.3, 5.4, 0.3), (-2.7, 5.4, -8.0), (-2.7, -5.4, -8.0), (-3.3, -5.4, -8.0), (-3.3, 5.4, -8.0), (-2.7, 5.4, 0.3), (-2.7, -5.4, 0.3), (-3.3, -5.4, 0.3), (-3.3, 5.4, 0.3), (-3.7, 5.4, -8.0), (-3.7, -5.4, -8.0), (-4.3, -5.4, -8.0), (-4.3, 5.4, -8.0), (-3.7, 5.4, 0.3), (-3.7, -5.4, 0.3), (-4.3, -5.4, 0.3), (-4.3, 5.4, 0.3), (-4.7, 5.4, -8.0), (-4.7, -5.4, -8.0), (-5.3, -5.4, -8.0), (-5.3, 5.4, -8.0), (-4.7, 5.4, 0.3), (-4.7, -5.4, 0.3), (-5.3, -5.4, 0.3), (-5.3, 5.4, 0.3)], [], [(6, 7, 3, 2), (0, 1, 2, 3), (7, 6, 5, 4), (12, 13, 9, 8), (14, 15, 11, 10), (8, 9, 10, 11), (15, 14, 13, 12), (20, 21, 17, 16), (22, 23, 19, 18), (16, 17, 18, 19), (23, 22, 21, 20), (28, 29, 25, 24), (30, 31, 27, 26), (24, 25, 26, 27), (31, 30, 29, 28), (36, 37, 33, 32), (38, 39, 35, 34), (32, 33, 34, 35), (39, 38, 37, 36), (44, 45, 41, 40), (46, 47, 43, 42), (40, 41, 42, 43), (47, 46, 45, 44), (52, 53, 49, 48), (54, 55, 51, 50), (48, 49, 50, 51), (55, 54, 53, 52), (60, 61, 57, 56), (62, 63, 59, 58), (56, 57, 58, 59), (63, 62, 61, 60), (68, 69, 65, 64), (70, 71, 67, 66), (64, 65, 66, 67), (71, 70, 69, 68), (76, 77, 73, 72), (78, 79, 75, 74), (72, 73, 74, 75), (79, 78, 77, 76), (84, 85, 81, 80), (86, 87, 83, 82), (80, 81, 82, 83), (87, 86, 85, 84), (95, 94, 93, 92), (89, 88, 92, 93), (88, 89, 90, 91), (91, 90, 94, 95), (100, 101, 97, 96), (102, 103, 99, 98), (96, 97, 98, 99), (103, 102, 101, 100), (108, 109, 105, 104), (110, 111, 107, 106), (104, 105, 106, 107), (111, 110, 109, 108), (116, 117, 113, 112), (118, 119, 115, 114), (112, 113, 114, 115), (119, 118, 117, 116), (124, 125, 121, 120), (126, 127, 123, 122), (120, 121, 122, 123), (127, 126, 125, 124), (132, 133, 129, 128), (134, 135, 131, 130), (128, 129, 130, 131), (135, 134, 133, 132), (140, 141, 137, 136), (142, 143, 139, 138), (136, 137, 138, 139), (143, 142, 141, 140), (148, 149, 145, 144), (150, 151, 147, 146), (144, 145, 146, 147), (151, 150, 149, 148), (156, 157, 153, 152), (158, 159, 155, 154), (152, 153, 154, 155), (159, 158, 157, 156), (164, 165, 161, 160), (166, 167, 163, 162), (160, 161, 162, 163), (167, 166, 165, 164), (172, 173, 169, 168), (168, 169, 170, 171), (175, 174, 173, 172)])
_uv = me_cube_025.uv_layers.new(name='UVMap')
_uv.uv.foreach_set('vector', [0.0, 0.0, 1.0, 0.0, 1.0, 1.0, 0.0, 1.0, 0.0, 0.0, 1.0, 0.0, 1.0, 1.0, 0.0, 1.0, 0.0, 0.0, 1.0, 0.0, 1.0, 1.0, 0.0, 1.0, 0.0, 0.0, 1.0, 0.0, 1.0, 1.0, 0.0, 1.0, 0.0, 0.0, 1.0, 0.0, 1.0, 1.0, 0.0, 1.0, 0.0, 0.0, 1.0, 0.0, 1.0, 1.0, 0.0, 1.0, 0.0, 0.0, 1.0, 0.0, 1.0, 1.0, 0.0, 1.0, 0.0, 0.0, 1.0, 0.0, 1.0, 1.0, 0.0, 1.0, 0.0, 0.0, 1.0, 0.0, 1.0, 1.0, 0.0, 1.0, 0.0, 0.0, 1.0, 0.0, 1.0, 1.0, 0.0, 1.0, 0.0, 0.0, 1.0, 0.0, 1.0, 1.0, 0.0, 1.0, 0.0, 0.0, 1.0, 0.0, 1.0, 1.0, 0.0, 1.0, 0.0, 0.0, 1.0, 0.0, 1.0, 1.0, 0.0, 1.0, 0.0, 0.0, 1.0, 0.0, 1.0, 1.0, 0.0, 1.0, 0.0, 0.0, 1.0, 0.0, 1.0, 1.0, 0.0, 1.0, 0.0, 0.0, 1.0, 0.0, 1.0, 1.0, 0.0, 1.0, 0.0, 0.0, 1.0, 0.0, 1.0, 1.0, 0.0, 1.0, 0.0, 0.0, 1.0, 0.0, 1.0, 1.0, 0.0, 1.0, 0.0, 0.0, 1.0, 0.0, 1.0, 1.0, 0.0, 1.0, 0.0, 0.0, 1.0, 0.0, 1.0, 1.0, 0.0, 1.0, 0.0, 0.0, 1.0, 0.0, 1.0, 1.0, 0.0, 1.0, 0.0, 0.0, 1.0, 0.0, 1.0, 1.0, 0.0, 1.0, 0.0, 0.0, 1.0, 0.0, 1.0, 1.0, 0.0, 1.0, 0.0, 0.0, 1.0, 0.0, 1.0, 1.0, 0.0, 1.0, 0.0, 0.0, 1.0, 0.0, 1.0, 1.0, 0.0, 1.0, 0.0, 0.0, 1.0, 0.0, 1.0, 1.0, 0.0, 1.0, 0.0, 0.0, 1.0, 0.0, 1.0, 1.0, 0.0, 1.0, 0.0, 0.0, 1.0, 0.0, 1.0, 1.0, 0.0, 1.0, 0.0, 0.0, 1.0, 0.0, 1.0, 1.0, 0.0, 1.0, 0.0, 0.0, 1.0, 0.0, 1.0, 1.0, 0.0, 1.0, 0.0, 0.0, 1.0, 0.0, 1.0, 1.0, 0.0, 1.0, 0.0, 0.0, 1.0, 0.0, 1.0, 1.0, 0.0, 1.0, 0.0, 0.0, 1.0, 0.0, 1.0, 1.0, 0.0, 1.0, 0.0, 0.0, 1.0, 0.0, 1.0, 1.0, 0.0, 1.0, 0.0, 0.0, 1.0, 0.0, 1.0, 1.0, 0.0, 1.0, 0.0, 0.0, 1.0, 0.0, 1.0, 1.0, 0.0, 1.0, 0.0, 0.0, 1.0, 0.0, 1.0, 1.0, 0.0, 1.0, 0.0, 0.0, 1.0, 0.0, 1.0, 1.0, 0.0, 1.0, 0.0, 0.0, 1.0, 0.0, 1.0, 1.0, 0.0, 1.0, 0.0, 0.0, 1.0, 0.0, 1.0, 1.0, 0.0, 1.0, 0.0, 0.0, 1.0, 0.0, 1.0, 1.0, 0.0, 1.0, 0.0, 0.0, 1.0, 0.0, 1.0, 1.0, 0.0, 1.0, 0.0, 0.0, 1.0, 0.0, 1.0, 1.0, 0.0, 1.0, 0.0, 0.0, 1.0, 0.0, 1.0, 1.0, 0.0, 1.0, 0.0, 0.0, 1.0, 0.0, 1.0, 1.0, 0.0, 1.0, 0.0, 0.0, 1.0, 0.0, 1.0, 1.0, 0.0, 1.0, 0.0, 0.0, 1.0, 0.0, 1.0, 1.0, 0.0, 1.0, 0.0, 0.0, 1.0, 0.0, 1.0, 1.0, 0.0, 1.0, 0.0, 0.0, 1.0, 0.0, 1.0, 1.0, 0.0, 1.0, 0.0, 0.0, 1.0, 0.0, 1.0, 1.0, 0.0, 1.0, 0.0, 0.0, 1.0, 0.0, 1.0, 1.0, 0.0, 1.0, 0.0, 0.0, 1.0, 0.0, 1.0, 1.0, 0.0, 1.0, 0.0, 0.0, 1.0, 0.0, 1.0, 1.0, 0.0, 1.0, 0.0, 0.0, 1.0, 0.0, 1.0, 1.0, 0.0, 1.0, 0.0, 0.0, 1.0, 0.0, 1.0, 1.0, 0.0, 1.0, 0.0, 0.0, 1.0, 0.0, 1.0, 1.0, 0.0, 1.0, 0.0, 0.0, 1.0, 0.0, 1.0, 1.0, 0.0, 1.0, 0.0, 0.0, 1.0, 0.0, 1.0, 1.0, 0.0, 1.0, 0.0, 0.0, 1.0, 0.0, 1.0, 1.0, 0.0, 1.0, 0.0, 0.0, 1.0, 0.0, 1.0, 1.0, 0.0, 1.0, 0.0, 0.0, 1.0, 0.0, 1.0, 1.0, 0.0, 1.0, 0.0, 0.0, 1.0, 0.0, 1.0, 1.0, 0.0, 1.0, 0.0, 0.0, 1.0, 0.0, 1.0, 1.0, 0.0, 1.0, 0.0, 0.0, 1.0, 0.0, 1.0, 1.0, 0.0, 1.0, 0.0, 0.0, 1.0, 0.0, 1.0, 1.0, 0.0, 1.0, 0.0, 0.0, 1.0, 0.0, 1.0, 1.0, 0.0, 1.0, 0.0, 0.0, 1.0, 0.0, 1.0, 1.0, 0.0, 1.0, 0.0, 0.0, 1.0, 0.0, 1.0, 1.0, 0.0, 1.0, 0.0, 0.0, 1.0, 0.0, 1.0, 1.0, 0.0, 1.0, 0.0, 0.0, 1.0, 0.0, 1.0, 1.0, 0.0, 1.0, 0.0, 0.0, 1.0, 0.0, 1.0, 1.0, 0.0, 1.0, 0.0, 0.0, 1.0, 0.0, 1.0, 1.0, 0.0, 1.0, 0.0, 0.0, 1.0, 0.0, 1.0, 1.0, 0.0, 1.0, 0.0, 0.0, 1.0, 0.0, 1.0, 1.0, 0.0, 1.0, 0.0, 0.0, 1.0, 0.0, 1.0, 1.0, 0.0, 1.0, 0.0, 0.0, 1.0, 0.0, 1.0, 1.0, 0.0, 1.0, 0.0, 0.0, 1.0, 0.0, 1.0, 1.0, 0.0, 1.0, 0.0, 0.0, 1.0, 0.0, 1.0, 1.0, 0.0, 1.0, 0.0, 0.0, 1.0, 0.0, 1.0, 1.0, 0.0, 1.0, 0.0, 0.0, 1.0, 0.0, 1.0, 1.0, 0.0, 1.0, 0.0, 0.0, 1.0, 0.0, 1.0, 1.0, 0.0, 1.0, 0.0, 0.0, 1.0, 0.0, 1.0, 1.0, 0.0, 1.0, 0.0, 0.0, 1.0, 0.0, 1.0, 1.0, 0.0, 1.0, 0.0, 0.0, 1.0, 0.0, 1.0, 1.0, 0.0, 1.0, 0.0, 0.0, 1.0, 0.0, 1.0, 1.0, 0.0, 1.0, 0.0, 0.0, 1.0, 0.0, 1.0, 1.0, 0.0, 1.0])
me_cube_025.materials.append(mat_xa_notc_core_shapes_tg1_p1_mat2)
me_cube_025.use_remesh_preserve_volume = False
me_cube_025.use_remesh_preserve_attributes = False
me_cube_025.use_mirror_vertex_groups = False
me_cube_025.update()
me_cube_024 = bpy.data.meshes.new('Cube.024')
me_cube_024.from_pydata([(-0.3, 5.4, -8.0), (0.3, 5.4, -8.0), (-0.3, 5.4, 0.3), (0.3, 5.4, 0.3), (0.7, 5.4, -8.0), (1.3, 5.4, -8.0), (0.7, 5.4, 0.3), (1.3, 5.4, 0.3), (1.7, 5.4, -8.0), (2.3, 5.4, -8.0), (1.7, 5.4, 0.3), (2.3, 5.4, 0.3), (2.7, 5.4, -8.0), (3.3, 5.4, -8.0), (2.7, 5.4, 0.3), (3.3, 5.4, 0.3), (3.7, 5.4, -8.0), (4.3, 5.4, -8.0), (3.7, 5.4, 0.3), (4.3, 5.4, 0.3), (4.7, 5.4, -8.0), (5.3, 5.4, -8.0), (4.7, 5.4, 0.3), (5.3, 5.4, 0.3), (-1.3, 5.4, -8.0), (-0.7, 5.4, -8.0), (-1.3, 5.4, 0.3), (-0.7, 5.4, 0.3), (-2.3, 5.4, -8.0), (-1.7, 5.4, -8.0), (-2.3, 5.4, 0.3), (-1.7, 5.4, 0.3), (-3.3, 5.4, -8.0), (-2.7, 5.4, -8.0), (-3.3, 5.4, 0.3), (-2.7, 5.4, 0.3), (-4.3, 5.4, -8.0), (-3.7, 5.4, -8.0), (-4.3, 5.4, 0.3), (-3.7, 5.4, 0.3), (-5.3, 5.4, -8.0), (-4.7, 5.4, -8.0), (-5.3, 5.4, 0.3), (-4.7, 5.4, 0.3), (-5.4, -0.3, -8.0), (-5.4, 0.3, -8.0), (-5.4, -0.3, 0.3), (-5.4, 0.3, 0.3), (-5.4, 0.7, -8.0), (-5.4, 1.3, -8.0), (-5.4, 0.7, 0.3), (-5.4, 1.3, 0.3), (-5.4, 1.7, -8.0), (-5.4, 2.3, -8.0), (-5.4, 1.7, 0.3), (-5.4, 2.3, 0.3), (-5.4, 2.7, -8.0), (-5.4, 3.3, -8.0), (-5.4, 2.7, 0.3), (-5.4, 3.3, 0.3), (-5.4, 3.7, -8.0), (-5.4, 4.3, -8.0), (-5.4, 3.7, 0.3), (-5.4, 4.3, 0.3), (-5.4, 4.7, -8.0), (-5.4, 5.3, -8.0), (-5.4, 4.7, 0.3), (-5.4, 5.3, 0.3), (-5.4, -1.3, -8.0), (-5.4, -0.7, -8.0), (-5.4, -1.3, 0.3), (-5.4, -0.7, 0.3), (-5.4, -2.3, -8.0), (-5.4, -1.7, -8.0), (-5.4, -2.3, 0.3), (-5.4, -1.7, 0.3), (-5.4, -3.3, -8.0), (-5.4, -2.7, -8.0), (-5.4, -3.3, 0.3), (-5.4, -2.7, 0.3), (-5.4, -4.3, -8.0), (-5.4, -3.7, -8.0), (-5.4, -4.3, 0.3), (-5.4, -3.7, 0.3), (-5.4, -5.3, -8.0), (-5.4, -4.7, -8.0), (-5.4, -5.3, 0.3), (-5.4, -4.7, 0.3), (-0.3, -5.4, -8.0), (0.3, -5.4, -8.0), (-0.3, -5.4, 0.3), (0.3, -5.4, 0.3), (0.7, -5.4, -8.0), (1.3, -5.4, -8.0), (0.7, -5.4, 0.3), (1.3, -5.4, 0.3), (1.7, -5.4, -8.0), (2.3, -5.4, -8.0), (1.7, -5.4, 0.3), (2.3, -5.4, 0.3), (2.7, -5.4, -8.0), (3.3, -5.4, -8.0), (2.7, -5.4, 0.3), (3.3, -5.4, 0.3), (3.7, -5.4, -8.0), (4.3, -5.4, -8.0), (3.7, -5.4, 0.3), (4.3, -5.4, 0.3), (4.7, -5.4, -8.0), (5.3, -5.4, -8.0), (4.7, -5.4, 0.3), (5.3, -5.4, 0.3), (-1.3, -5.4, -8.0), (-0.7, -5.4, -8.0), (-1.3, -5.4, 0.3), (-0.7, -5.4, 0.3), (-2.3, -5.4, -8.0), (-1.7, -5.4, -8.0), (-2.3, -5.4, 0.3), (-1.7, -5.4, 0.3), (-3.3, -5.4, -8.0), (-2.7, -5.4, -8.0), (-3.3, -5.4, 0.3), (-2.7, -5.4, 0.3), (-4.3, -5.4, -8.0), (-3.7, -5.4, -8.0), (-4.3, -5.4, 0.3), (-3.7, -5.4, 0.3), (-5.3, -5.4, -8.0), (-4.7, -5.4, -8.0), (-5.3, -5.4, 0.3), (-4.7, -5.4, 0.3), (5.4, -0.3, -8.0), (5.4, 0.3, -8.0), (5.4, -0.3, 0.3), (5.4, 0.3, 0.3), (5.4, 0.7, -8.0), (5.4, 1.3, -8.0), (5.4, 0.7, 0.3), (5.4, 1.3, 0.3), (5.4, 1.7, -8.0), (5.4, 2.3, -8.0), (5.4, 1.7, 0.3), (5.4, 2.3, 0.3), (5.4, 2.7, -8.0), (5.4, 3.3, -8.0), (5.4, 2.7, 0.3), (5.4, 3.3, 0.3), (5.4, 3.7, -8.0), (5.4, 4.3, -8.0), (5.4, 3.7, 0.3), (5.4, 4.3, 0.3), (5.4, 4.7, -8.0), (5.4, 5.3, -8.0), (5.4, 4.7, 0.3), (5.4, 5.3, 0.3), (5.4, -1.3, -8.0), (5.4, -0.7, -8.0), (5.4, -1.3, 0.3), (5.4, -0.7, 0.3), (5.4, -2.3, -8.0), (5.4, -1.7, -8.0), (5.4, -2.3, 0.3), (5.4, -1.7, 0.3), (5.4, -3.3, -8.0), (5.4, -2.7, -8.0), (5.4, -3.3, 0.3), (5.4, -2.7, 0.3), (5.4, -4.3, -8.0), (5.4, -3.7, -8.0), (5.4, -4.3, 0.3), (5.4, -3.7, 0.3), (5.4, -5.3, -8.0), (5.4, -4.7, -8.0), (5.4, -5.3, 0.3), (5.4, -4.7, 0.3)], [], [(3, 1, 0, 2), (7, 5, 4, 6), (11, 9, 8, 10), (15, 13, 12, 14), (19, 17, 16, 18), (23, 21, 20, 22), (27, 25, 24, 26), (31, 29, 28, 30), (35, 33, 32, 34), (39, 37, 36, 38), (43, 41, 40, 42), (47, 45, 44, 46), (51, 49, 48, 50), (55, 53, 52, 54), (59, 57, 56, 58), (63, 61, 60, 62), (67, 65, 64, 66), (71, 69, 68, 70), (75, 73, 72, 74), (79, 77, 76, 78), (83, 81, 80, 82), (87, 85, 84, 86), (90, 88, 89, 91), (94, 92, 93, 95), (98, 96, 97, 99), (102, 100, 101, 103), (106, 104, 105, 107), (110, 108, 109, 111), (114, 112, 113, 115), (118, 116, 117, 119), (122, 120, 121, 123), (126, 124, 125, 127), (130, 128, 129, 131), (134, 132, 133, 135), (138, 136, 137, 139), (142, 140, 141, 143), (146, 144, 145, 147), (150, 148, 149, 151), (154, 152, 153, 155), (158, 156, 157, 159), (162, 160, 161, 163), (166, 164, 165, 167), (170, 168, 169, 171), (174, 172, 173, 175)])
_uv = me_cube_024.uv_layers.new(name='UVMap')
_uv.uv.foreach_set('vector', [0.0, 0.0, 0.0, 1.0, 1.0, 1.0, 1.0, 0.0, 0.0, 0.0, 0.0, 1.0, 1.0, 1.0, 1.0, 0.0, 0.0, 0.0, 0.0, 1.0, 1.0, 1.0, 1.0, 0.0, 0.0, 0.0, 0.0, 1.0, 1.0, 1.0, 1.0, 0.0, 0.0, 0.0, 0.0, 1.0, 1.0, 1.0, 1.0, 0.0, 0.0, 0.0, 0.0, 1.0, 1.0, 1.0, 1.0, 0.0, 0.0, 0.0, 0.0, 1.0, 1.0, 1.0, 1.0, 0.0, 0.0, 0.0, 0.0, 1.0, 1.0, 1.0, 1.0, 0.0, 0.0, 0.0, 0.0, 1.0, 1.0, 1.0, 1.0, 0.0, 0.0, 0.0, 0.0, 1.0, 1.0, 1.0, 1.0, 0.0, 0.0, 0.0, 0.0, 1.0, 1.0, 1.0, 1.0, 0.0, 0.0, 0.0, 0.0, 1.0, 1.0, 1.0, 1.0, 0.0, 0.0, 0.0, 0.0, 1.0, 1.0, 1.0, 1.0, 0.0, 0.0, 0.0, 0.0, 1.0, 1.0, 1.0, 1.0, 0.0, 0.0, 0.0, 0.0, 1.0, 1.0, 1.0, 1.0, 0.0, 0.0, 0.0, 0.0, 1.0, 1.0, 1.0, 1.0, 0.0, 0.0, 0.0, 0.0, 1.0, 1.0, 1.0, 1.0, 0.0, 0.0, 0.0, 0.0, 1.0, 1.0, 1.0, 1.0, 0.0, 0.0, 0.0, 0.0, 1.0, 1.0, 1.0, 1.0, 0.0, 0.0, 0.0, 0.0, 1.0, 1.0, 1.0, 1.0, 0.0, 0.0, 0.0, 0.0, 1.0, 1.0, 1.0, 1.0, 0.0, 0.0, 0.0, 0.0, 1.0, 1.0, 1.0, 1.0, 0.0, 0.0, 0.0, 0.0, 1.0, 1.0, 1.0, 1.0, 0.0, 0.0, 0.0, 0.0, 1.0, 1.0, 1.0, 1.0, 0.0, 0.0, 0.0, 0.0, 1.0, 1.0, 1.0, 1.0, 0.0, 0.0, 0.0, 0.0, 1.0, 1.0, 1.0, 1.0, 0.0, 0.0, 0.0, 0.0, 1.0, 1.0, 1.0, 1.0, 0.0, 0.0, 0.0, 0.0, 1.0, 1.0, 1.0, 1.0, 0.0, 0.0, 0.0, 0.0, 1.0, 1.0, 1.0, 1.0, 0.0, 0.0, 0.0, 0.0, 1.0, 1.0, 1.0, 1.0, 0.0, 0.0, 0.0, 0.0, 1.0, 1.0, 1.0, 1.0, 0.0, 0.0, 0.0, 0.0, 1.0, 1.0, 1.0, 1.0, 0.0, 0.0, 0.0, 0.0, 1.0, 1.0, 1.0, 1.0, 0.0, 0.0, 0.0, 0.0, 1.0, 1.0, 1.0, 1.0, 0.0, 0.0, 0.0, 0.0, 1.0, 1.0, 1.0, 1.0, 0.0, 0.0, 0.0, 0.0, 1.0, 1.0, 1.0, 1.0, 0.0, 0.0, 0.0, 0.0, 1.0, 1.0, 1.0, 1.0, 0.0, 0.0, 0.0, 0.0, 1.0, 1.0, 1.0, 1.0, 0.0, 0.0, 0.0, 0.0, 1.0, 1.0, 1.0, 1.0, 0.0, 0.0, 0.0, 0.0, 1.0, 1.0, 1.0, 1.0, 0.0, 0.0, 0.0, 0.0, 1.0, 1.0, 1.0, 1.0, 0.0, 0.0, 0.0, 0.0, 1.0, 1.0, 1.0, 1.0, 0.0, 0.0, 0.0, 0.0, 1.0, 1.0, 1.0, 1.0, 0.0, 0.0, 0.0, 0.0, 1.0, 1.0, 1.0, 1.0, 0.0])
me_cube_024.materials.append(mat_xa_notc_core_shapes_tg2_p1_mat1)
me_cube_024.use_remesh_preserve_volume = False
me_cube_024.use_remesh_preserve_attributes = False
me_cube_024.use_mirror_vertex_groups = False
me_cube_024.update()
me_cube_015 = bpy.data.meshes.new('Cube.015')
me_cube_015.from_pydata([(-5.3, -2.0, -8.4), (-5.3, 2.0, -8.4), (-2.0, 2.0, -8.4), (-2.0, -2.0, -8.4), (-5.3, -2.0, 0.1), (-5.3, 2.0, 0.1), (-2.0, 2.0, 0.1), (-2.0, -2.0, 0.1), (2.0, -2.0, -8.4), (2.0, 2.0, -8.4), (5.3, 2.0, -8.4), (5.3, -2.0, -8.4), (2.0, -2.0, 0.1), (2.0, 2.0, 0.1), (5.3, 2.0, 0.1), (5.3, -2.0, 0.1), (-5.3, -5.3, -8.4), (-5.3, -2.0, -8.4), (-2.0, -2.0, -8.4), (-2.0, -5.3, -8.4), (-5.3, -5.3, 0.1), (-5.3, -2.0, 0.1), (-2.0, -2.0, 0.1), (-2.0, -5.3, 0.1), (-2.0, -5.3, -8.4), (-2.0, -2.0, -8.4), (2.0, -2.0, -8.4), (2.0, -5.3, -8.4), (-2.0, -5.3, 0.1), (-2.0, -2.0, 0.1), (2.0, -2.0, 0.1), (2.0, -5.3, 0.1), (2.0, -5.3, -8.4), (2.0, -2.0, -8.4), (5.3, -2.0, -8.4), (5.3, -5.3, -8.4), (2.0, -5.3, 0.1), (2.0, -2.0, 0.1), (5.3, -2.0, 0.1), (5.3, -5.3, 0.1), (2.0, 2.0, -8.4), (2.0, 5.3, -8.4), (5.3, 5.3, -8.4), (5.3, 2.0, -8.4), (2.0, 2.0, 0.1), (2.0, 5.3, 0.1), (5.3, 5.3, 0.1), (5.3, 2.0, 0.1), (-2.0, 2.0, -8.4), (-2.0, 5.3, -8.4), (2.0, 5.3, -8.4), (2.0, 2.0, -8.4), (-2.0, 2.0, 0.1), (-2.0, 5.3, 0.1), (2.0, 5.3, 0.1), (2.0, 2.0, 0.1), (-5.3, 2.0, -8.4), (-5.3, 5.3, -8.4), (-2.0, 5.3, -8.4), (-2.0, 2.0, -8.4), (-5.3, 2.0, 0.1), (-5.3, 5.3, 0.1), (-2.0, 5.3, 0.1), (-2.0, 2.0, 0.1)], [], [(4, 5, 1, 0), (5, 6, 2, 1), (6, 7, 3, 2), (7, 4, 0, 3), (0, 1, 2, 3), (7, 6, 5, 4), (12, 13, 9, 8), (13, 14, 10, 9), (14, 15, 11, 10), (15, 12, 8, 11), (8, 9, 10, 11), (15, 14, 13, 12), (20, 21, 17, 16), (21, 22, 18, 17), (22, 23, 19, 18), (23, 20, 16, 19), (16, 17, 18, 19), (23, 22, 21, 20), (28, 29, 25, 24), (29, 30, 26, 25), (30, 31, 27, 26), (31, 28, 24, 27), (24, 25, 26, 27), (31, 30, 29, 28), (36, 37, 33, 32), (37, 38, 34, 33), (38, 39, 35, 34), (39, 36, 32, 35), (32, 33, 34, 35), (39, 38, 37, 36), (44, 45, 41, 40), (45, 46, 42, 41), (46, 47, 43, 42), (47, 44, 40, 43), (40, 41, 42, 43), (47, 46, 45, 44), (52, 53, 49, 48), (53, 54, 50, 49), (54, 55, 51, 50), (55, 52, 48, 51), (48, 49, 50, 51), (55, 54, 53, 52), (60, 61, 57, 56), (61, 62, 58, 57), (62, 63, 59, 58), (63, 60, 56, 59), (56, 57, 58, 59), (63, 62, 61, 60)])
_uv = me_cube_015.uv_layers.new(name='UVMap')
_uv.uv.foreach_set('vector', [0.0, 0.0, 1.0, 0.0, 1.0, 1.0, 0.0, 1.0, 0.0, 0.0, 1.0, 0.0, 1.0, 1.0, 0.0, 1.0, 0.0, 0.0, 1.0, 0.0, 1.0, 1.0, 0.0, 1.0, 0.0, 0.0, 1.0, 0.0, 1.0, 1.0, 0.0, 1.0, 0.0, 0.0, 1.0, 0.0, 1.0, 1.0, 0.0, 1.0, 0.0, 0.0, 1.0, 0.0, 1.0, 1.0, 0.0, 1.0, 0.0, 0.0, 1.0, 0.0, 1.0, 1.0, 0.0, 1.0, 0.0, 0.0, 1.0, 0.0, 1.0, 1.0, 0.0, 1.0, 0.0, 0.0, 1.0, 0.0, 1.0, 1.0, 0.0, 1.0, 0.0, 0.0, 1.0, 0.0, 1.0, 1.0, 0.0, 1.0, 0.0, 0.0, 1.0, 0.0, 1.0, 1.0, 0.0, 1.0, 0.0, 0.0, 1.0, 0.0, 1.0, 1.0, 0.0, 1.0, 0.0, 0.0, 1.0, 0.0, 1.0, 1.0, 0.0, 1.0, 0.0, 0.0, 1.0, 0.0, 1.0, 1.0, 0.0, 1.0, 0.0, 0.0, 1.0, 0.0, 1.0, 1.0, 0.0, 1.0, 0.0, 0.0, 1.0, 0.0, 1.0, 1.0, 0.0, 1.0, 0.0, 0.0, 1.0, 0.0, 1.0, 1.0, 0.0, 1.0, 0.0, 0.0, 1.0, 0.0, 1.0, 1.0, 0.0, 1.0, 0.0, 0.0, 1.0, 0.0, 1.0, 1.0, 0.0, 1.0, 0.0, 0.0, 1.0, 0.0, 1.0, 1.0, 0.0, 1.0, 0.0, 0.0, 1.0, 0.0, 1.0, 1.0, 0.0, 1.0, 0.0, 0.0, 1.0, 0.0, 1.0, 1.0, 0.0, 1.0, 0.0, 0.0, 1.0, 0.0, 1.0, 1.0, 0.0, 1.0, 0.0, 0.0, 1.0, 0.0, 1.0, 1.0, 0.0, 1.0, 0.0, 0.0, 1.0, 0.0, 1.0, 1.0, 0.0, 1.0, 0.0, 0.0, 1.0, 0.0, 1.0, 1.0, 0.0, 1.0, 0.0, 0.0, 1.0, 0.0, 1.0, 1.0, 0.0, 1.0, 0.0, 0.0, 1.0, 0.0, 1.0, 1.0, 0.0, 1.0, 0.0, 0.0, 1.0, 0.0, 1.0, 1.0, 0.0, 1.0, 0.0, 0.0, 1.0, 0.0, 1.0, 1.0, 0.0, 1.0, 0.0, 0.0, 1.0, 0.0, 1.0, 1.0, 0.0, 1.0, 0.0, 0.0, 1.0, 0.0, 1.0, 1.0, 0.0, 1.0, 0.0, 0.0, 1.0, 0.0, 1.0, 1.0, 0.0, 1.0, 0.0, 0.0, 1.0, 0.0, 1.0, 1.0, 0.0, 1.0, 0.0, 0.0, 1.0, 0.0, 1.0, 1.0, 0.0, 1.0, 0.0, 0.0, 1.0, 0.0, 1.0, 1.0, 0.0, 1.0, 0.0, 0.0, 1.0, 0.0, 1.0, 1.0, 0.0, 1.0, 0.0, 0.0, 1.0, 0.0, 1.0, 1.0, 0.0, 1.0, 0.0, 0.0, 1.0, 0.0, 1.0, 1.0, 0.0, 1.0, 0.0, 0.0, 1.0, 0.0, 1.0, 1.0, 0.0, 1.0, 0.0, 0.0, 1.0, 0.0, 1.0, 1.0, 0.0, 1.0, 0.0, 0.0, 1.0, 0.0, 1.0, 1.0, 0.0, 1.0, 0.0, 0.0, 1.0, 0.0, 1.0, 1.0, 0.0, 1.0, 0.0, 0.0, 1.0, 0.0, 1.0, 1.0, 0.0, 1.0, 0.0, 0.0, 1.0, 0.0, 1.0, 1.0, 0.0, 1.0, 0.0, 0.0, 1.0, 0.0, 1.0, 1.0, 0.0, 1.0, 0.0, 0.0, 1.0, 0.0, 1.0, 1.0, 0.0, 1.0, 0.0, 0.0, 1.0, 0.0, 1.0, 1.0, 0.0, 1.0])
me_cube_015.materials.append(mat_xa_notc_core_shapes_tg1_p1_mat2)
me_cube_015.use_remesh_preserve_volume = False
me_cube_015.use_remesh_preserve_attributes = False
me_cube_015.use_mirror_vertex_groups = False
me_cube_015.update()
me_cube_022 = bpy.data.meshes.new('Cube.022')
me_cube_022.from_pydata([(-0.3, 5.4, -8.0), (-0.3, 6.0, -8.0), (0.3, 6.0, -8.0), (0.3, 5.4, -8.0), (-0.3, 5.4, 0.3), (-0.3, 6.0, 0.3), (0.3, 6.0, 0.3), (0.3, 5.4, 0.3), (0.7, 5.4, -8.0), (0.7, 6.0, -8.0), (1.3, 6.0, -8.0), (1.3, 5.4, -8.0), (0.7, 5.4, 0.3), (0.7, 6.0, 0.3), (1.3, 6.0, 0.3), (1.3, 5.4, 0.3), (1.7, 5.4, -8.0), (1.7, 6.0, -8.0), (2.3, 6.0, -8.0), (2.3, 5.4, -8.0), (1.7, 5.4, 0.3), (1.7, 6.0, 0.3), (2.3, 6.0, 0.3), (2.3, 5.4, 0.3), (2.7, 5.4, -8.0), (2.7, 6.0, -8.0), (3.3, 6.0, -8.0), (3.3, 5.4, -8.0), (2.7, 5.4, 0.3), (2.7, 6.0, 0.3), (3.3, 6.0, 0.3), (3.3, 5.4, 0.3), (3.7, 5.4, -8.0), (3.7, 6.0, -8.0), (4.3, 6.0, -8.0), (4.3, 5.4, -8.0), (3.7, 5.4, 0.3), (3.7, 6.0, 0.3), (4.3, 6.0, 0.3), (4.3, 5.4, 0.3), (4.7, 5.4, -8.0), (4.7, 6.0, -8.0), (5.3, 6.0, -8.0), (5.3, 5.4, -8.0), (4.7, 5.4, 0.3), (4.7, 6.0, 0.3), (5.3, 6.0, 0.3), (5.3, 5.4, 0.3), (-1.3, 5.4, -8.0), (-1.3, 6.0, -8.0), (-0.7, 6.0, -8.0), (-0.7, 5.4, -8.0), (-1.3, 5.4, 0.3), (-1.3, 6.0, 0.3), (-0.7, 6.0, 0.3), (-0.7, 5.4, 0.3), (-2.3, 5.4, -8.0), (-2.3, 6.0, -8.0), (-1.7, 6.0, -8.0), (-1.7, 5.4, -8.0), (-2.3, 5.4, 0.3), (-2.3, 6.0, 0.3), (-1.7, 6.0, 0.3), (-1.7, 5.4, 0.3), (-3.3, 5.4, -8.0), (-3.3, 6.0, -8.0), (-2.7, 6.0, -8.0), (-2.7, 5.4, -8.0), (-3.3, 5.4, 0.3), (-3.3, 6.0, 0.3), (-2.7, 6.0, 0.3), (-2.7, 5.4, 0.3), (-4.3, 5.4, -8.0), (-4.3, 6.0, -8.0), (-3.7, 6.0, -8.0), (-3.7, 5.4, -8.0), (-4.3, 5.4, 0.3), (-4.3, 6.0, 0.3), (-3.7, 6.0, 0.3), (-3.7, 5.4, 0.3), (-5.3, 5.4, -8.0), (-5.3, 6.0, -8.0), (-4.7, 6.0, -8.0), (-4.7, 5.4, -8.0), (-5.3, 5.4, 0.3), (-5.3, 6.0, 0.3), (-4.7, 6.0, 0.3), (-4.7, 5.4, 0.3), (-5.4, -0.3, -8.0), (-6.0, -0.3, -8.0), (-6.0, 0.3, -8.0), (-5.4, 0.3, -8.0), (-5.4, -0.3, 0.3), (-6.0, -0.3, 0.3), (-6.0, 0.3, 0.3), (-5.4, 0.3, 0.3), (-5.4, 0.7, -8.0), (-6.0, 0.7, -8.0), (-6.0, 1.3, -8.0), (-5.4, 1.3, -8.0), (-5.4, 0.7, 0.3), (-6.0, 0.7, 0.3), (-6.0, 1.3, 0.3), (-5.4, 1.3, 0.3), (-5.4, 1.7, -8.0), (-6.0, 1.7, -8.0), (-6.0, 2.3, -8.0), (-5.4, 2.3, -8.0), (-5.4, 1.7, 0.3), (-6.0, 1.7, 0.3), (-6.0, 2.3, 0.3), (-5.4, 2.3, 0.3), (-5.4, 2.7, -8.0), (-6.0, 2.7, -8.0), (-6.0, 3.3, -8.0), (-5.4, 3.3, -8.0), (-5.4, 2.7, 0.3), (-6.0, 2.7, 0.3), (-6.0, 3.3, 0.3), (-5.4, 3.3, 0.3), (-5.4, 3.7, -8.0), (-6.0, 3.7, -8.0), (-6.0, 4.3, -8.0), (-5.4, 4.3, -8.0), (-5.4, 3.7, 0.3), (-6.0, 3.7, 0.3), (-6.0, 4.3, 0.3), (-5.4, 4.3, 0.3), (-5.4, 4.7, -8.0), (-6.0, 4.7, -8.0), (-6.0, 5.3, -8.0), (-5.4, 5.3, -8.0), (-5.4, 4.7, 0.3), (-6.0, 4.7, 0.3), (-6.0, 5.3, 0.3), (-5.4, 5.3, 0.3), (-5.4, -1.3, -8.0), (-6.0, -1.3, -8.0), (-6.0, -0.7, -8.0), (-5.4, -0.7, -8.0), (-5.4, -1.3, 0.3), (-6.0, -1.3, 0.3), (-6.0, -0.7, 0.3), (-5.4, -0.7, 0.3), (-5.4, -2.3, -8.0), (-6.0, -2.3, -8.0), (-6.0, -1.7, -8.0), (-5.4, -1.7, -8.0), (-5.4, -2.3, 0.3), (-6.0, -2.3, 0.3), (-6.0, -1.7, 0.3), (-5.4, -1.7, 0.3), (-5.4, -3.3, -8.0), (-6.0, -3.3, -8.0), (-6.0, -2.7, -8.0), (-5.4, -2.7, -8.0), (-5.4, -3.3, 0.3), (-6.0, -3.3, 0.3), (-6.0, -2.7, 0.3), (-5.4, -2.7, 0.3), (-5.4, -4.3, -8.0), (-6.0, -4.3, -8.0), (-6.0, -3.7, -8.0), (-5.4, -3.7, -8.0), (-5.4, -4.3, 0.3), (-6.0, -4.3, 0.3), (-6.0, -3.7, 0.3), (-5.4, -3.7, 0.3), (-5.4, -5.3, -8.0), (-6.0, -5.3, -8.0), (-6.0, -4.7, -8.0), (-5.4, -4.7, -8.0), (-5.4, -5.3, 0.3), (-6.0, -5.3, 0.3), (-6.0, -4.7, 0.3), (-5.4, -4.7, 0.3), (-0.3, -6.0, -8.0), (-0.3, -5.4, -8.0), (0.3, -5.4, -8.0), (0.3, -6.0, -8.0), (-0.3, -6.0, 0.3), (-0.3, -5.4, 0.3), (0.3, -5.4, 0.3), (0.3, -6.0, 0.3), (0.7, -6.0, -8.0), (0.7, -5.4, -8.0), (1.3, -5.4, -8.0), (1.3, -6.0, -8.0), (0.7, -6.0, 0.3), (0.7, -5.4, 0.3), (1.3, -5.4, 0.3), (1.3, -6.0, 0.3), (1.7, -6.0, -8.0), (1.7, -5.4, -8.0), (2.3, -5.4, -8.0), (2.3, -6.0, -8.0), (1.7, -6.0, 0.3), (1.7, -5.4, 0.3), (2.3, -5.4, 0.3), (2.3, -6.0, 0.3), (2.7, -6.0, -8.0), (2.7, -5.4, -8.0), (3.3, -5.4, -8.0), (3.3, -6.0, -8.0), (2.7, -6.0, 0.3), (2.7, -5.4, 0.3), (3.3, -5.4, 0.3), (3.3, -6.0, 0.3), (3.7, -6.0, -8.0), (3.7, -5.4, -8.0), (4.3, -5.4, -8.0), (4.3, -6.0, -8.0), (3.7, -6.0, 0.3), (3.7, -5.4, 0.3), (4.3, -5.4, 0.3), (4.3, -6.0, 0.3), (4.7, -6.0, -8.0), (4.7, -5.4, -8.0), (5.3, -5.4, -8.0), (5.3, -6.0, -8.0), (4.7, -6.0, 0.3), (4.7, -5.4, 0.3), (5.3, -5.4, 0.3), (5.3, -6.0, 0.3), (-1.3, -6.0, -8.0), (-1.3, -5.4, -8.0), (-0.7, -5.4, -8.0), (-0.7, -6.0, -8.0), (-1.3, -6.0, 0.3), (-1.3, -5.4, 0.3), (-0.7, -5.4, 0.3), (-0.7, -6.0, 0.3), (-2.3, -6.0, -8.0), (-2.3, -5.4, -8.0), (-1.7, -5.4, -8.0), (-1.7, -6.0, -8.0), (-2.3, -6.0, 0.3), (-2.3, -5.4, 0.3), (-1.7, -5.4, 0.3), (-1.7, -6.0, 0.3), (-3.3, -6.0, -8.0), (-3.3, -5.4, -8.0), (-2.7, -5.4, -8.0), (-2.7, -6.0, -8.0), (-3.3, -6.0, 0.3), (-3.3, -5.4, 0.3), (-2.7, -5.4, 0.3), (-2.7, -6.0, 0.3), (-4.3, -6.0, -8.0), (-4.3, -5.4, -8.0), (-3.7, -5.4, -8.0), (-3.7, -6.0, -8.0), (-4.3, -6.0, 0.3), (-4.3, -5.4, 0.3), (-3.7, -5.4, 0.3), (-3.7, -6.0, 0.3), (-5.3, -6.0, -8.0), (-5.3, -5.4, -8.0), (-4.7, -5.4, -8.0), (-4.7, -6.0, -8.0), (-5.3, -6.0, 0.3), (-5.3, -5.4, 0.3), (-4.7, -5.4, 0.3), (-4.7, -6.0, 0.3), (6.0, -0.3, -8.0), (5.4, -0.3, -8.0), (5.4, 0.3, -8.0), (6.0, 0.3, -8.0), (6.0, -0.3, 0.3), (5.4, -0.3, 0.3), (5.4, 0.3, 0.3), (6.0, 0.3, 0.3), (6.0, 0.7, -8.0), (5.4, 0.7, -8.0), (5.4, 1.3, -8.0), (6.0, 1.3, -8.0), (6.0, 0.7, 0.3), (5.4, 0.7, 0.3), (5.4, 1.3, 0.3), (6.0, 1.3, 0.3), (6.0, 1.7, -8.0), (5.4, 1.7, -8.0), (5.4, 2.3, -8.0), (6.0, 2.3, -8.0), (6.0, 1.7, 0.3), (5.4, 1.7, 0.3), (5.4, 2.3, 0.3), (6.0, 2.3, 0.3), (6.0, 2.7, -8.0), (5.4, 2.7, -8.0), (5.4, 3.3, -8.0), (6.0, 3.3, -8.0), (6.0, 2.7, 0.3), (5.4, 2.7, 0.3), (5.4, 3.3, 0.3), (6.0, 3.3, 0.3), (6.0, 3.7, -8.0), (5.4, 3.7, -8.0), (5.4, 4.3, -8.0), (6.0, 4.3, -8.0), (6.0, 3.7, 0.3), (5.4, 3.7, 0.3), (5.4, 4.3, 0.3), (6.0, 4.3, 0.3), (6.0, 4.7, -8.0), (5.4, 4.7, -8.0), (5.4, 5.3, -8.0), (6.0, 5.3, -8.0), (6.0, 4.7, 0.3), (5.4, 4.7, 0.3), (5.4, 5.3, 0.3), (6.0, 5.3, 0.3), (6.0, -1.3, -8.0), (5.4, -1.3, -8.0), (5.4, -0.7, -8.0), (6.0, -0.7, -8.0), (6.0, -1.3, 0.3), (5.4, -1.3, 0.3), (5.4, -0.7, 0.3), (6.0, -0.7, 0.3), (6.0, -2.3, -8.0), (5.4, -2.3, -8.0), (5.4, -1.7, -8.0), (6.0, -1.7, -8.0), (6.0, -2.3, 0.3), (5.4, -2.3, 0.3), (5.4, -1.7, 0.3), (6.0, -1.7, 0.3), (6.0, -3.3, -8.0), (5.4, -3.3, -8.0), (5.4, -2.7, -8.0), (6.0, -2.7, -8.0), (6.0, -3.3, 0.3), (5.4, -3.3, 0.3), (5.4, -2.7, 0.3), (6.0, -2.7, 0.3), (6.0, -4.3, -8.0), (5.4, -4.3, -8.0), (5.4, -3.7, -8.0), (6.0, -3.7, -8.0), (6.0, -4.3, 0.3), (5.4, -4.3, 0.3), (5.4, -3.7, 0.3), (6.0, -3.7, 0.3), (6.0, -5.3, -8.0), (5.4, -5.3, -8.0), (5.4, -4.7, -8.0), (6.0, -4.7, -8.0), (6.0, -5.3, 0.3), (5.4, -5.3, 0.3), (5.4, -4.7, 0.3), (6.0, -4.7, 0.3)], [], [(4, 5, 1, 0), (5, 6, 2, 1), (6, 7, 3, 2), (7, 4, 0, 3), (0, 1, 2, 3), (7, 6, 5, 4), (12, 13, 9, 8), (13, 14, 10, 9), (14, 15, 11, 10), (15, 12, 8, 11), (8, 9, 10, 11), (15, 14, 13, 12), (20, 21, 17, 16), (21, 22, 18, 17), (22, 23, 19, 18), (23, 20, 16, 19), (16, 17, 18, 19), (23, 22, 21, 20), (28, 29, 25, 24), (29, 30, 26, 25), (30, 31, 27, 26), (31, 28, 24, 27), (24, 25, 26, 27), (31, 30, 29, 28), (36, 37, 33, 32), (37, 38, 34, 33), (38, 39, 35, 34), (39, 36, 32, 35), (32, 33, 34, 35), (39, 38, 37, 36), (44, 45, 41, 40), (45, 46, 42, 41), (46, 47, 43, 42), (47, 44, 40, 43), (40, 41, 42, 43), (47, 46, 45, 44), (52, 53, 49, 48), (53, 54, 50, 49), (54, 55, 51, 50), (55, 52, 48, 51), (48, 49, 50, 51), (55, 54, 53, 52), (60, 61, 57, 56), (61, 62, 58, 57), (62, 63, 59, 58), (63, 60, 56, 59), (56, 57, 58, 59), (63, 62, 61, 60), (68, 69, 65, 64), (69, 70, 66, 65), (70, 71, 67, 66), (71, 68, 64, 67), (64, 65, 66, 67), (71, 70, 69, 68), (76, 77, 73, 72), (77, 78, 74, 73), (78, 79, 75, 74), (79, 76, 72, 75), (72, 73, 74, 75), (79, 78, 77, 76), (84, 85, 81, 80), (85, 86, 82, 81), (86, 87, 83, 82), (87, 84, 80, 83), (80, 81, 82, 83), (87, 86, 85, 84), (92, 93, 89, 88), (93, 94, 90, 89), (94, 95, 91, 90), (95, 92, 88, 91), (88, 89, 90, 91), (95, 94, 93, 92), (100, 101, 97, 96), (101, 102, 98, 97), (102, 103, 99, 98), (103, 100, 96, 99), (96, 97, 98, 99), (103, 102, 101, 100), (108, 109, 105, 104), (109, 110, 106, 105), (110, 111, 107, 106), (111, 108, 104, 107), (104, 105, 106, 107), (111, 110, 109, 108), (116, 117, 113, 112), (117, 118, 114, 113), (118, 119, 115, 114), (119, 116, 112, 115), (112, 113, 114, 115), (119, 118, 117, 116), (124, 125, 121, 120), (125, 126, 122, 121), (126, 127, 123, 122), (127, 124, 120, 123), (120, 121, 122, 123), (127, 126, 125, 124), (132, 133, 129, 128), (133, 134, 130, 129), (134, 135, 131, 130), (135, 132, 128, 131), (128, 129, 130, 131), (135, 134, 133, 132), (140, 141, 137, 136), (141, 142, 138, 137), (142, 143, 139, 138), (143, 140, 136, 139), (136, 137, 138, 139), (143, 142, 141, 140), (148, 149, 145, 144), (149, 150, 146, 145), (150, 151, 147, 146), (151, 148, 144, 147), (144, 145, 146, 147), (151, 150, 149, 148), (156, 157, 153, 152), (157, 158, 154, 153), (158, 159, 155, 154), (159, 156, 152, 155), (152, 153, 154, 155), (159, 158, 157, 156), (164, 165, 161, 160), (165, 166, 162, 161), (166, 167, 163, 162), (167, 164, 160, 163), (160, 161, 162, 163), (167, 166, 165, 164), (172, 173, 169, 168), (173, 174, 170, 169), (174, 175, 171, 170), (175, 172, 168, 171), (168, 169, 170, 171), (175, 174, 173, 172), (180, 181, 177, 176), (181, 182, 178, 177), (182, 183, 179, 178), (183, 180, 176, 179), (176, 177, 178, 179), (183, 182, 181, 180), (188, 189, 185, 184), (189, 190, 186, 185), (190, 191, 187, 186), (191, 188, 184, 187), (184, 185, 186, 187), (191, 190, 189, 188), (196, 197, 193, 192), (197, 198, 194, 193), (198, 199, 195, 194), (199, 196, 192, 195), (192, 193, 194, 195), (199, 198, 197, 196), (204, 205, 201, 200), (205, 206, 202, 201), (206, 207, 203, 202), (207, 204, 200, 203), (200, 201, 202, 203), (207, 206, 205, 204), (212, 213, 209, 208), (213, 214, 210, 209), (214, 215, 211, 210), (215, 212, 208, 211), (208, 209, 210, 211), (215, 214, 213, 212), (220, 221, 217, 216), (221, 222, 218, 217), (222, 223, 219, 218), (223, 220, 216, 219), (216, 217, 218, 219), (223, 222, 221, 220), (228, 229, 225, 224), (229, 230, 226, 225), (230, 231, 227, 226), (231, 228, 224, 227), (224, 225, 226, 227), (231, 230, 229, 228), (236, 237, 233, 232), (237, 238, 234, 233), (238, 239, 235, 234), (239, 236, 232, 235), (232, 233, 234, 235), (239, 238, 237, 236), (244, 245, 241, 240), (245, 246, 242, 241), (246, 247, 243, 242), (247, 244, 240, 243), (240, 241, 242, 243), (247, 246, 245, 244), (252, 253, 249, 248), (253, 254, 250, 249), (254, 255, 251, 250), (255, 252, 248, 251), (248, 249, 250, 251), (255, 254, 253, 252), (260, 261, 257, 256), (261, 262, 258, 257), (262, 263, 259, 258), (263, 260, 256, 259), (256, 257, 258, 259), (263, 262, 261, 260), (268, 269, 265, 264), (269, 270, 266, 265), (270, 271, 267, 266), (271, 268, 264, 267), (264, 265, 266, 267), (271, 270, 269, 268), (276, 277, 273, 272), (277, 278, 274, 273), (278, 279, 275, 274), (279, 276, 272, 275), (272, 273, 274, 275), (279, 278, 277, 276), (284, 285, 281, 280), (285, 286, 282, 281), (286, 287, 283, 282), (287, 284, 280, 283), (280, 281, 282, 283), (287, 286, 285, 284), (292, 293, 289, 288), (293, 294, 290, 289), (294, 295, 291, 290), (295, 292, 288, 291), (288, 289, 290, 291), (295, 294, 293, 292), (300, 301, 297, 296), (301, 302, 298, 297), (302, 303, 299, 298), (303, 300, 296, 299), (296, 297, 298, 299), (303, 302, 301, 300), (308, 309, 305, 304), (309, 310, 306, 305), (310, 311, 307, 306), (311, 308, 304, 307), (304, 305, 306, 307), (311, 310, 309, 308), (316, 317, 313, 312), (317, 318, 314, 313), (318, 319, 315, 314), (319, 316, 312, 315), (312, 313, 314, 315), (319, 318, 317, 316), (324, 325, 321, 320), (325, 326, 322, 321), (326, 327, 323, 322), (327, 324, 320, 323), (320, 321, 322, 323), (327, 326, 325, 324), (332, 333, 329, 328), (333, 334, 330, 329), (334, 335, 331, 330), (335, 332, 328, 331), (328, 329, 330, 331), (335, 334, 333, 332), (340, 341, 337, 336), (341, 342, 338, 337), (342, 343, 339, 338), (343, 340, 336, 339), (336, 337, 338, 339), (343, 342, 341, 340), (348, 349, 345, 344), (349, 350, 346, 345), (350, 351, 347, 346), (351, 348, 344, 347), (344, 345, 346, 347), (351, 350, 349, 348)])
_uv = me_cube_022.uv_layers.new(name='UVMap')
_uv.uv.foreach_set('vector', [0.0, 0.0, 1.0, 0.0, 1.0, 1.0, 0.0, 1.0, 0.0, 0.0, 1.0, 0.0, 1.0, 1.0, 0.0, 1.0, 0.0, 0.0, 1.0, 0.0, 1.0, 1.0, 0.0, 1.0, 0.0, 0.0, 1.0, 0.0, 1.0, 1.0, 0.0, 1.0, 0.0, 0.0, 1.0, 0.0, 1.0, 1.0, 0.0, 1.0, 0.0, 0.0, 1.0, 0.0, 1.0, 1.0, 0.0, 1.0, 0.0, 0.0, 1.0, 0.0, 1.0, 1.0, 0.0, 1.0, 0.0, 0.0, 1.0, 0.0, 1.0, 1.0, 0.0, 1.0, 0.0, 0.0, 1.0, 0.0, 1.0, 1.0, 0.0, 1.0, 0.0, 0.0, 1.0, 0.0, 1.0, 1.0, 0.0, 1.0, 0.0, 0.0, 1.0, 0.0, 1.0, 1.0, 0.0, 1.0, 0.0, 0.0, 1.0, 0.0, 1.0, 1.0, 0.0, 1.0, 0.0, 0.0, 1.0, 0.0, 1.0, 1.0, 0.0, 1.0, 0.0, 0.0, 1.0, 0.0, 1.0, 1.0, 0.0, 1.0, 0.0, 0.0, 1.0, 0.0, 1.0, 1.0, 0.0, 1.0, 0.0, 0.0, 1.0, 0.0, 1.0, 1.0, 0.0, 1.0, 0.0, 0.0, 1.0, 0.0, 1.0, 1.0, 0.0, 1.0, 0.0, 0.0, 1.0, 0.0, 1.0, 1.0, 0.0, 1.0, 0.0, 0.0, 1.0, 0.0, 1.0, 1.0, 0.0, 1.0, 0.0, 0.0, 1.0, 0.0, 1.0, 1.0, 0.0, 1.0, 0.0, 0.0, 1.0, 0.0, 1.0, 1.0, 0.0, 1.0, 0.0, 0.0, 1.0, 0.0, 1.0, 1.0, 0.0, 1.0, 0.0, 0.0, 1.0, 0.0, 1.0, 1.0, 0.0, 1.0, 0.0, 0.0, 1.0, 0.0, 1.0, 1.0, 0.0, 1.0, 0.0, 0.0, 1.0, 0.0, 1.0, 1.0, 0.0, 1.0, 0.0, 0.0, 1.0, 0.0, 1.0, 1.0, 0.0, 1.0, 0.0, 0.0, 1.0, 0.0, 1.0, 1.0, 0.0, 1.0, 0.0, 0.0, 1.0, 0.0, 1.0, 1.0, 0.0, 1.0, 0.0, 0.0, 1.0, 0.0, 1.0, 1.0, 0.0, 1.0, 0.0, 0.0, 1.0, 0.0, 1.0, 1.0, 0.0, 1.0, 0.0, 0.0, 1.0, 0.0, 1.0, 1.0, 0.0, 1.0, 0.0, 0.0, 1.0, 0.0, 1.0, 1.0, 0.0, 1.0, 0.0, 0.0, 1.0, 0.0, 1.0, 1.0, 0.0, 1.0, 0.0, 0.0, 1.0, 0.0, 1.0, 1.0, 0.0, 1.0, 0.0, 0.0, 1.0, 0.0, 1.0, 1.0, 0.0, 1.0, 0.0, 0.0, 1.0, 0.0, 1.0, 1.0, 0.0, 1.0, 0.0, 0.0, 1.0, 0.0, 1.0, 1.0, 0.0, 1.0, 0.0, 0.0, 1.0, 0.0, 1.0, 1.0, 0.0, 1.0, 0.0, 0.0, 1.0, 0.0, 1.0, 1.0, 0.0, 1.0, 0.0, 0.0, 1.0, 0.0, 1.0, 1.0, 0.0, 1.0, 0.0, 0.0, 1.0, 0.0, 1.0, 1.0, 0.0, 1.0, 0.0, 0.0, 1.0, 0.0, 1.0, 1.0, 0.0, 1.0, 0.0, 0.0, 1.0, 0.0, 1.0, 1.0, 0.0, 1.0, 0.0, 0.0, 1.0, 0.0, 1.0, 1.0, 0.0, 1.0, 0.0, 0.0, 1.0, 0.0, 1.0, 1.0, 0.0, 1.0, 0.0, 0.0, 1.0, 0.0, 1.0, 1.0, 0.0, 1.0, 0.0, 0.0, 1.0, 0.0, 1.0, 1.0, 0.0, 1.0, 0.0, 0.0, 1.0, 0.0, 1.0, 1.0, 0.0, 1.0, 0.0, 0.0, 1.0, 0.0, 1.0, 1.0, 0.0, 1.0, 0.0, 0.0, 1.0, 0.0, 1.0, 1.0, 0.0, 1.0, 0.0, 0.0, 1.0, 0.0, 1.0, 1.0, 0.0, 1.0, 0.0, 0.0, 1.0, 0.0, 1.0, 1.0, 0.0, 1.0, 0.0, 0.0, 1.0, 0.0, 1.0, 1.0, 0.0, 1.0, 0.0, 0.0, 1.0, 0.0, 1.0, 1.0, 0.0, 1.0, 0.0, 0.0, 1.0, 0.0, 1.0, 1.0, 0.0, 1.0, 0.0, 0.0, 1.0, 0.0, 1.0, 1.0, 0.0, 1.0, 0.0, 0.0, 1.0, 0.0, 1.0, 1.0, 0.0, 1.0, 0.0, 0.0, 1.0, 0.0, 1.0, 1.0, 0.0, 1.0, 0.0, 0.0, 1.0, 0.0, 1.0, 1.0, 0.0, 1.0, 0.0, 0.0, 1.0, 0.0, 1.0, 1.0, 0.0, 1.0, 0.0, 0.0, 1.0, 0.0, 1.0, 1.0, 0.0, 1.0, 0.0, 0.0, 1.0, 0.0, 1.0, 1.0, 0.0, 1.0, 0.0, 0.0, 1.0, 0.0, 1.0, 1.0, 0.0, 1.0, 0.0, 0.0, 1.0, 0.0, 1.0, 1.0, 0.0, 1.0, 0.0, 0.0, 1.0, 0.0, 1.0, 1.0, 0.0, 1.0, 0.0, 0.0, 1.0, 0.0, 1.0, 1.0, 0.0, 1.0, 0.0, 0.0, 1.0, 0.0, 1.0, 1.0, 0.0, 1.0, 0.0, 0.0, 1.0, 0.0, 1.0, 1.0, 0.0, 1.0, 0.0, 0.0, 1.0, 0.0, 1.0, 1.0, 0.0, 1.0, 0.0, 0.0, 1.0, 0.0, 1.0, 1.0, 0.0, 1.0, 0.0, 0.0, 1.0, 0.0, 1.0, 1.0, 0.0, 1.0, 0.0, 0.0, 1.0, 0.0, 1.0, 1.0, 0.0, 1.0, 0.0, 0.0, 1.0, 0.0, 1.0, 1.0, 0.0, 1.0, 0.0, 0.0, 1.0, 0.0, 1.0, 1.0, 0.0, 1.0, 0.0, 0.0, 1.0, 0.0, 1.0, 1.0, 0.0, 1.0, 0.0, 0.0, 1.0, 0.0, 1.0, 1.0, 0.0, 1.0, 0.0, 0.0, 1.0, 0.0, 1.0, 1.0, 0.0, 1.0, 0.0, 0.0, 1.0, 0.0, 1.0, 1.0, 0.0, 1.0, 0.0, 0.0, 1.0, 0.0, 1.0, 1.0, 0.0, 1.0, 0.0, 0.0, 1.0, 0.0, 1.0, 1.0, 0.0, 1.0, 0.0, 0.0, 1.0, 0.0, 1.0, 1.0, 0.0, 1.0, 0.0, 0.0, 1.0, 0.0, 1.0, 1.0, 0.0, 1.0, 0.0, 0.0, 1.0, 0.0, 1.0, 1.0, 0.0, 1.0, 0.0, 0.0, 1.0, 0.0, 1.0, 1.0, 0.0, 1.0, 0.0, 0.0, 1.0, 0.0, 1.0, 1.0, 0.0, 1.0, 0.0, 0.0, 1.0, 0.0, 1.0, 1.0, 0.0, 1.0, 0.0, 0.0, 1.0, 0.0, 1.0, 1.0, 0.0, 1.0, 0.0, 0.0, 1.0, 0.0, 1.0, 1.0, 0.0, 1.0, 0.0, 0.0, 1.0, 0.0, 1.0, 1.0, 0.0, 1.0, 0.0, 0.0, 1.0, 0.0, 1.0, 1.0, 0.0, 1.0, 0.0, 0.0, 1.0, 0.0, 1.0, 1.0, 0.0, 1.0, 0.0, 0.0, 1.0, 0.0, 1.0, 1.0, 0.0, 1.0, 0.0, 0.0, 1.0, 0.0, 1.0, 1.0, 0.0, 1.0, 0.0, 0.0, 1.0, 0.0, 1.0, 1.0, 0.0, 1.0, 0.0, 0.0, 1.0, 0.0, 1.0, 1.0, 0.0, 1.0, 0.0, 0.0, 1.0, 0.0, 1.0, 1.0, 0.0, 1.0, 0.0, 0.0, 1.0, 0.0, 1.0, 1.0, 0.0, 1.0, 0.0, 0.0, 1.0, 0.0, 1.0, 1.0, 0.0, 1.0, 0.0, 0.0, 1.0, 0.0, 1.0, 1.0, 0.0, 1.0, 0.0, 0.0, 1.0, 0.0, 1.0, 1.0, 0.0, 1.0, 0.0, 0.0, 1.0, 0.0, 1.0, 1.0, 0.0, 1.0, 0.0, 0.0, 1.0, 0.0, 1.0, 1.0, 0.0, 1.0, 0.0, 0.0, 1.0, 0.0, 1.0, 1.0, 0.0, 1.0, 0.0, 0.0, 1.0, 0.0, 1.0, 1.0, 0.0, 1.0, 0.0, 0.0, 1.0, 0.0, 1.0, 1.0, 0.0, 1.0, 0.0, 0.0, 1.0, 0.0, 1.0, 1.0, 0.0, 1.0, 0.0, 0.0, 1.0, 0.0, 1.0, 1.0, 0.0, 1.0, 0.0, 0.0, 1.0, 0.0, 1.0, 1.0, 0.0, 1.0, 0.0, 0.0, 1.0, 0.0, 1.0, 1.0, 0.0, 1.0, 0.0, 0.0, 1.0, 0.0, 1.0, 1.0, 0.0, 1.0, 0.0, 0.0, 1.0, 0.0, 1.0, 1.0, 0.0, 1.0, 0.0, 0.0, 1.0, 0.0, 1.0, 1.0, 0.0, 1.0, 0.0, 0.0, 1.0, 0.0, 1.0, 1.0, 0.0, 1.0, 0.0, 0.0, 1.0, 0.0, 1.0, 1.0, 0.0, 1.0, 0.0, 0.0, 1.0, 0.0, 1.0, 1.0, 0.0, 1.0, 0.0, 0.0, 1.0, 0.0, 1.0, 1.0, 0.0, 1.0, 0.0, 0.0, 1.0, 0.0, 1.0, 1.0, 0.0, 1.0, 0.0, 0.0, 1.0, 0.0, 1.0, 1.0, 0.0, 1.0, 0.0, 0.0, 1.0, 0.0, 1.0, 1.0, 0.0, 1.0, 0.0, 0.0, 1.0, 0.0, 1.0, 1.0, 0.0, 1.0, 0.0, 0.0, 1.0, 0.0, 1.0, 1.0, 0.0, 1.0, 0.0, 0.0, 1.0, 0.0, 1.0, 1.0, 0.0, 1.0, 0.0, 0.0, 1.0, 0.0, 1.0, 1.0, 0.0, 1.0, 0.0, 0.0, 1.0, 0.0, 1.0, 1.0, 0.0, 1.0, 0.0, 0.0, 1.0, 0.0, 1.0, 1.0, 0.0, 1.0, 0.0, 0.0, 1.0, 0.0, 1.0, 1.0, 0.0, 1.0, 0.0, 0.0, 1.0, 0.0, 1.0, 1.0, 0.0, 1.0, 0.0, 0.0, 1.0, 0.0, 1.0, 1.0, 0.0, 1.0, 0.0, 0.0, 1.0, 0.0, 1.0, 1.0, 0.0, 1.0, 0.0, 0.0, 1.0, 0.0, 1.0, 1.0, 0.0, 1.0, 0.0, 0.0, 1.0, 0.0, 1.0, 1.0, 0.0, 1.0, 0.0, 0.0, 1.0, 0.0, 1.0, 1.0, 0.0, 1.0, 0.0, 0.0, 1.0, 0.0, 1.0, 1.0, 0.0, 1.0, 0.0, 0.0, 1.0, 0.0, 1.0, 1.0, 0.0, 1.0, 0.0, 0.0, 1.0, 0.0, 1.0, 1.0, 0.0, 1.0, 0.0, 0.0, 1.0, 0.0, 1.0, 1.0, 0.0, 1.0, 0.0, 0.0, 1.0, 0.0, 1.0, 1.0, 0.0, 1.0, 0.0, 0.0, 1.0, 0.0, 1.0, 1.0, 0.0, 1.0, 0.0, 0.0, 1.0, 0.0, 1.0, 1.0, 0.0, 1.0, 0.0, 0.0, 1.0, 0.0, 1.0, 1.0, 0.0, 1.0, 0.0, 0.0, 1.0, 0.0, 1.0, 1.0, 0.0, 1.0, 0.0, 0.0, 1.0, 0.0, 1.0, 1.0, 0.0, 1.0, 0.0, 0.0, 1.0, 0.0, 1.0, 1.0, 0.0, 1.0, 0.0, 0.0, 1.0, 0.0, 1.0, 1.0, 0.0, 1.0, 0.0, 0.0, 1.0, 0.0, 1.0, 1.0, 0.0, 1.0, 0.0, 0.0, 1.0, 0.0, 1.0, 1.0, 0.0, 1.0, 0.0, 0.0, 1.0, 0.0, 1.0, 1.0, 0.0, 1.0, 0.0, 0.0, 1.0, 0.0, 1.0, 1.0, 0.0, 1.0, 0.0, 0.0, 1.0, 0.0, 1.0, 1.0, 0.0, 1.0, 0.0, 0.0, 1.0, 0.0, 1.0, 1.0, 0.0, 1.0, 0.0, 0.0, 1.0, 0.0, 1.0, 1.0, 0.0, 1.0, 0.0, 0.0, 1.0, 0.0, 1.0, 1.0, 0.0, 1.0, 0.0, 0.0, 1.0, 0.0, 1.0, 1.0, 0.0, 1.0, 0.0, 0.0, 1.0, 0.0, 1.0, 1.0, 0.0, 1.0, 0.0, 0.0, 1.0, 0.0, 1.0, 1.0, 0.0, 1.0, 0.0, 0.0, 1.0, 0.0, 1.0, 1.0, 0.0, 1.0, 0.0, 0.0, 1.0, 0.0, 1.0, 1.0, 0.0, 1.0, 0.0, 0.0, 1.0, 0.0, 1.0, 1.0, 0.0, 1.0, 0.0, 0.0, 1.0, 0.0, 1.0, 1.0, 0.0, 1.0, 0.0, 0.0, 1.0, 0.0, 1.0, 1.0, 0.0, 1.0, 0.0, 0.0, 1.0, 0.0, 1.0, 1.0, 0.0, 1.0, 0.0, 0.0, 1.0, 0.0, 1.0, 1.0, 0.0, 1.0, 0.0, 0.0, 1.0, 0.0, 1.0, 1.0, 0.0, 1.0, 0.0, 0.0, 1.0, 0.0, 1.0, 1.0, 0.0, 1.0, 0.0, 0.0, 1.0, 0.0, 1.0, 1.0, 0.0, 1.0, 0.0, 0.0, 1.0, 0.0, 1.0, 1.0, 0.0, 1.0, 0.0, 0.0, 1.0, 0.0, 1.0, 1.0, 0.0, 1.0, 0.0, 0.0, 1.0, 0.0, 1.0, 1.0, 0.0, 1.0, 0.0, 0.0, 1.0, 0.0, 1.0, 1.0, 0.0, 1.0, 0.0, 0.0, 1.0, 0.0, 1.0, 1.0, 0.0, 1.0, 0.0, 0.0, 1.0, 0.0, 1.0, 1.0, 0.0, 1.0, 0.0, 0.0, 1.0, 0.0, 1.0, 1.0, 0.0, 1.0, 0.0, 0.0, 1.0, 0.0, 1.0, 1.0, 0.0, 1.0, 0.0, 0.0, 1.0, 0.0, 1.0, 1.0, 0.0, 1.0, 0.0, 0.0, 1.0, 0.0, 1.0, 1.0, 0.0, 1.0, 0.0, 0.0, 1.0, 0.0, 1.0, 1.0, 0.0, 1.0, 0.0, 0.0, 1.0, 0.0, 1.0, 1.0, 0.0, 1.0, 0.0, 0.0, 1.0, 0.0, 1.0, 1.0, 0.0, 1.0, 0.0, 0.0, 1.0, 0.0, 1.0, 1.0, 0.0, 1.0, 0.0, 0.0, 1.0, 0.0, 1.0, 1.0, 0.0, 1.0, 0.0, 0.0, 1.0, 0.0, 1.0, 1.0, 0.0, 1.0, 0.0, 0.0, 1.0, 0.0, 1.0, 1.0, 0.0, 1.0, 0.0, 0.0, 1.0, 0.0, 1.0, 1.0, 0.0, 1.0, 0.0, 0.0, 1.0, 0.0, 1.0, 1.0, 0.0, 1.0, 0.0, 0.0, 1.0, 0.0, 1.0, 1.0, 0.0, 1.0, 0.0, 0.0, 1.0, 0.0, 1.0, 1.0, 0.0, 1.0, 0.0, 0.0, 1.0, 0.0, 1.0, 1.0, 0.0, 1.0, 0.0, 0.0, 1.0, 0.0, 1.0, 1.0, 0.0, 1.0, 0.0, 0.0, 1.0, 0.0, 1.0, 1.0, 0.0, 1.0, 0.0, 0.0, 1.0, 0.0, 1.0, 1.0, 0.0, 1.0, 0.0, 0.0, 1.0, 0.0, 1.0, 1.0, 0.0, 1.0, 0.0, 0.0, 1.0, 0.0, 1.0, 1.0, 0.0, 1.0, 0.0, 0.0, 1.0, 0.0, 1.0, 1.0, 0.0, 1.0, 0.0, 0.0, 1.0, 0.0, 1.0, 1.0, 0.0, 1.0, 0.0, 0.0, 1.0, 0.0, 1.0, 1.0, 0.0, 1.0, 0.0, 0.0, 1.0, 0.0, 1.0, 1.0, 0.0, 1.0, 0.0, 0.0, 1.0, 0.0, 1.0, 1.0, 0.0, 1.0, 0.0, 0.0, 1.0, 0.0, 1.0, 1.0, 0.0, 1.0, 0.0, 0.0, 1.0, 0.0, 1.0, 1.0, 0.0, 1.0, 0.0, 0.0, 1.0, 0.0, 1.0, 1.0, 0.0, 1.0, 0.0, 0.0, 1.0, 0.0, 1.0, 1.0, 0.0, 1.0, 0.0, 0.0, 1.0, 0.0, 1.0, 1.0, 0.0, 1.0, 0.0, 0.0, 1.0, 0.0, 1.0, 1.0, 0.0, 1.0, 0.0, 0.0, 1.0, 0.0, 1.0, 1.0, 0.0, 1.0, 0.0, 0.0, 1.0, 0.0, 1.0, 1.0, 0.0, 1.0, 0.0, 0.0, 1.0, 0.0, 1.0, 1.0, 0.0, 1.0, 0.0, 0.0, 1.0, 0.0, 1.0, 1.0, 0.0, 1.0, 0.0, 0.0, 1.0, 0.0, 1.0, 1.0, 0.0, 1.0, 0.0, 0.0, 1.0, 0.0, 1.0, 1.0, 0.0, 1.0, 0.0, 0.0, 1.0, 0.0, 1.0, 1.0, 0.0, 1.0, 0.0, 0.0, 1.0, 0.0, 1.0, 1.0, 0.0, 1.0, 0.0, 0.0, 1.0, 0.0, 1.0, 1.0, 0.0, 1.0, 0.0, 0.0, 1.0, 0.0, 1.0, 1.0, 0.0, 1.0, 0.0, 0.0, 1.0, 0.0, 1.0, 1.0, 0.0, 1.0, 0.0, 0.0, 1.0, 0.0, 1.0, 1.0, 0.0, 1.0, 0.0, 0.0, 1.0, 0.0, 1.0, 1.0, 0.0, 1.0, 0.0, 0.0, 1.0, 0.0, 1.0, 1.0, 0.0, 1.0, 0.0, 0.0, 1.0, 0.0, 1.0, 1.0, 0.0, 1.0, 0.0, 0.0, 1.0, 0.0, 1.0, 1.0, 0.0, 1.0, 0.0, 0.0, 1.0, 0.0, 1.0, 1.0, 0.0, 1.0, 0.0, 0.0, 1.0, 0.0, 1.0, 1.0, 0.0, 1.0, 0.0, 0.0, 1.0, 0.0, 1.0, 1.0, 0.0, 1.0, 0.0, 0.0, 1.0, 0.0, 1.0, 1.0, 0.0, 1.0, 0.0, 0.0, 1.0, 0.0, 1.0, 1.0, 0.0, 1.0, 0.0, 0.0, 1.0, 0.0, 1.0, 1.0, 0.0, 1.0, 0.0, 0.0, 1.0, 0.0, 1.0, 1.0, 0.0, 1.0, 0.0, 0.0, 1.0, 0.0, 1.0, 1.0, 0.0, 1.0, 0.0, 0.0, 1.0, 0.0, 1.0, 1.0, 0.0, 1.0, 0.0, 0.0, 1.0, 0.0, 1.0, 1.0, 0.0, 1.0, 0.0, 0.0, 1.0, 0.0, 1.0, 1.0, 0.0, 1.0, 0.0, 0.0, 1.0, 0.0, 1.0, 1.0, 0.0, 1.0, 0.0, 0.0, 1.0, 0.0, 1.0, 1.0, 0.0, 1.0, 0.0, 0.0, 1.0, 0.0, 1.0, 1.0, 0.0, 1.0, 0.0, 0.0, 1.0, 0.0, 1.0, 1.0, 0.0, 1.0, 0.0, 0.0, 1.0, 0.0, 1.0, 1.0, 0.0, 1.0, 0.0, 0.0, 1.0, 0.0, 1.0, 1.0, 0.0, 1.0, 0.0, 0.0, 1.0, 0.0, 1.0, 1.0, 0.0, 1.0, 0.0, 0.0, 1.0, 0.0, 1.0, 1.0, 0.0, 1.0, 0.0, 0.0, 1.0, 0.0, 1.0, 1.0, 0.0, 1.0, 0.0, 0.0, 1.0, 0.0, 1.0, 1.0, 0.0, 1.0, 0.0, 0.0, 1.0, 0.0, 1.0, 1.0, 0.0, 1.0, 0.0, 0.0, 1.0, 0.0, 1.0, 1.0, 0.0, 1.0, 0.0, 0.0, 1.0, 0.0, 1.0, 1.0, 0.0, 1.0, 0.0, 0.0, 1.0, 0.0, 1.0, 1.0, 0.0, 1.0, 0.0, 0.0, 1.0, 0.0, 1.0, 1.0, 0.0, 1.0, 0.0, 0.0, 1.0, 0.0, 1.0, 1.0, 0.0, 1.0, 0.0, 0.0, 1.0, 0.0, 1.0, 1.0, 0.0, 1.0, 0.0, 0.0, 1.0, 0.0, 1.0, 1.0, 0.0, 1.0, 0.0, 0.0, 1.0, 0.0, 1.0, 1.0, 0.0, 1.0, 0.0, 0.0, 1.0, 0.0, 1.0, 1.0, 0.0, 1.0, 0.0, 0.0, 1.0, 0.0, 1.0, 1.0, 0.0, 1.0, 0.0, 0.0, 1.0, 0.0, 1.0, 1.0, 0.0, 1.0, 0.0, 0.0, 1.0, 0.0, 1.0, 1.0, 0.0, 1.0, 0.0, 0.0, 1.0, 0.0, 1.0, 1.0, 0.0, 1.0, 0.0, 0.0, 1.0, 0.0, 1.0, 1.0, 0.0, 1.0, 0.0, 0.0, 1.0, 0.0, 1.0, 1.0, 0.0, 1.0, 0.0, 0.0, 1.0, 0.0, 1.0, 1.0, 0.0, 1.0, 0.0, 0.0, 1.0, 0.0, 1.0, 1.0, 0.0, 1.0, 0.0, 0.0, 1.0, 0.0, 1.0, 1.0, 0.0, 1.0, 0.0, 0.0, 1.0, 0.0, 1.0, 1.0, 0.0, 1.0, 0.0, 0.0, 1.0, 0.0, 1.0, 1.0, 0.0, 1.0, 0.0, 0.0, 1.0, 0.0, 1.0, 1.0, 0.0, 1.0, 0.0, 0.0, 1.0, 0.0, 1.0, 1.0, 0.0, 1.0, 0.0, 0.0, 1.0, 0.0, 1.0, 1.0, 0.0, 1.0])
me_cube_022.materials.append(mat_xa_notc_core_shapes_tg1_p1_mat3)
me_cube_022.use_remesh_preserve_volume = False
me_cube_022.use_remesh_preserve_attributes = False
me_cube_022.use_mirror_vertex_groups = False
me_cube_022.update()
me_cylinder_001 = bpy.data.meshes.new('Cylinder.001')
me_cylinder_001.from_pydata([(2.197e-07, 5.123, -5.643), (2.197e-07, 5.123, -4.883), (3.622, 3.622, -5.643), (3.622, 3.622, -4.883), (5.123, -2.239e-07, -5.643), (5.123, -2.239e-07, -4.883), (3.622, -3.622, -5.643), (3.622, -3.622, -4.883), (-2.281e-07, -5.123, -5.643), (-2.281e-07, -5.123, -4.883), (-3.622, -3.622, -5.643), (-3.622, -3.622, -4.883), (-5.123, 6.109e-08, -5.643), (-5.123, 6.109e-08, -4.883), (-3.622, 3.622, -5.643), (-3.622, 3.622, -4.883), (2.313, 5.583, -5.263), (5.583, 2.313, -5.263), (5.583, -2.313, -5.263), (2.313, -5.583, -5.263), (-2.313, -5.583, -5.263), (-5.583, -2.313, -5.263), (-2.313, 5.583, -5.263), (-5.583, 2.313, -5.263)], [], [(6, 19, 8), (8, 19, 9), (9, 19, 7), (3, 1, 15, 13, 11, 9, 7, 5), (7, 19, 6), (0, 2, 4, 6, 8, 10, 12, 14), (14, 22, 0), (0, 22, 1), (1, 22, 15), (15, 22, 14), (0, 16, 2), (2, 16, 3), (3, 16, 1), (1, 16, 0), (2, 17, 4), (4, 17, 5), (5, 17, 3), (3, 17, 2), (8, 20, 10), (10, 20, 11), (11, 20, 9), (9, 20, 8), (10, 21, 12), (12, 21, 13), (13, 21, 11), (11, 21, 10), (12, 23, 14), (14, 23, 15), (15, 23, 13), (13, 23, 12), (4, 18, 6), (6, 18, 7), (7, 18, 5), (5, 18, 4)])
_uv = me_cylinder_001.uv_layers.new(name='UVMap')
_uv.uv.foreach_set('vector', [0.0, 0.0, 1.0, 0.0, 1.0, 1.0, 0.0, 0.0, 1.0, 0.0, 1.0, 1.0, 0.0, 0.0, 1.0, 0.0, 1.0, 1.0, 0.5, 1.0, 0.8536, 0.8536, 1.0, 0.5, 0.8536, 0.1464, 0.5, 0.0, 0.1464, 0.1464, 0.0, 0.5, 0.1464, 0.8536, 0.0, 0.0, 1.0, 0.0, 1.0, 1.0, 0.5, 1.0, 0.8536, 0.8536, 1.0, 0.5, 0.8536, 0.1464, 0.5, 0.0, 0.1464, 0.1464, 0.0, 0.5, 0.1464, 0.8536, 0.0, 0.0, 1.0, 0.0, 1.0, 1.0, 0.0, 0.0, 1.0, 0.0, 1.0, 1.0, 0.0, 0.0, 1.0, 0.0, 1.0, 1.0, 0.0, 0.0, 1.0, 0.0, 1.0, 1.0, 0.0, 0.0, 1.0, 0.0, 1.0, 1.0, 0.0, 0.0, 1.0, 0.0, 1.0, 1.0, 0.0, 0.0, 1.0, 0.0, 1.0, 1.0, 0.0, 0.0, 1.0, 0.0, 1.0, 1.0, 0.0, 0.0, 1.0, 0.0, 1.0, 1.0, 0.0, 0.0, 1.0, 0.0, 1.0, 1.0, 0.0, 0.0, 1.0, 0.0, 1.0, 1.0, 0.0, 0.0, 1.0, 0.0, 1.0, 1.0, 0.0, 0.0, 1.0, 0.0, 1.0, 1.0, 0.0, 0.0, 1.0, 0.0, 1.0, 1.0, 0.0, 0.0, 1.0, 0.0, 1.0, 1.0, 0.0, 0.0, 1.0, 0.0, 1.0, 1.0, 0.0, 0.0, 1.0, 0.0, 1.0, 1.0, 0.0, 0.0, 1.0, 0.0, 1.0, 1.0, 0.0, 0.0, 1.0, 0.0, 1.0, 1.0, 0.0, 0.0, 1.0, 0.0, 1.0, 1.0, 0.0, 0.0, 1.0, 0.0, 1.0, 1.0, 0.0, 0.0, 1.0, 0.0, 1.0, 1.0, 0.0, 0.0, 1.0, 0.0, 1.0, 1.0, 0.0, 0.0, 1.0, 0.0, 1.0, 1.0, 0.0, 0.0, 1.0, 0.0, 1.0, 1.0, 0.0, 0.0, 1.0, 0.0, 1.0, 1.0, 0.0, 0.0, 1.0, 0.0, 1.0, 1.0, 0.0, 0.0, 1.0, 0.0, 1.0, 1.0])
me_cylinder_001.materials.append(mat_xa_notc_core_shapes_tg1_p1_mat2)
me_cylinder_001.use_remesh_preserve_volume = False
me_cylinder_001.use_remesh_preserve_attributes = False
me_cylinder_001.use_mirror_vertex_groups = False
me_cylinder_001.update()
me_cube_029 = bpy.data.meshes.new('Cube.029')
me_cube_029.from_pydata([(-0.2, -0.2, 0.0), (-0.2, 0.2, 0.0), (0.2, 0.2, 0.0), (0.2, -0.2, 0.0), (-0.2, -0.2, 20.0), (-0.2, 0.2, 20.0), (0.2, 0.2, 20.0), (0.2, -0.2, 20.0)], [], [(4, 5, 1, 0), (5, 6, 2, 1), (6, 7, 3, 2), (7, 4, 0, 3), (0, 1, 2, 3), (7, 6, 5, 4)])
me_cube_029.materials.append(mat_xa_notc_core_shapes_tg1_p1_mat5)
me_cube_029.use_remesh_preserve_volume = False
me_cube_029.use_remesh_preserve_attributes = False
me_cube_029.use_mirror_vertex_groups = False
me_cube_029.update()

# ---- objects
ob_cylinder = bpy.data.objects.new('Cylinder', me_cylinder)
ob_a_001 = bpy.data.objects.new('a.001', me_cube_025)
ob_q = bpy.data.objects.new('q', me_cube_024)
ob_x = bpy.data.objects.new('x', me_cube_015)
ob_cube_001 = bpy.data.objects.new('Cube.001', me_cube_022)
ob_cylinder_001 = bpy.data.objects.new('Cylinder.001', me_cylinder_001)
ob_beam = bpy.data.objects.new('beam', me_cube_029)

# ---- transforms, parenting, visibility, modifiers, constraints
ob_cylinder.location = (0.0, 0.0, 6.152)
ob_cylinder.lineart.crease_threshold = 0.0
ob_a_001.location = (0.0, 0.0, 0.0)
ob_a_001.lineart.crease_threshold = 0.0
ob_q.location = (0.0, 0.0, 0.0)
ob_q.lineart.crease_threshold = 0.0
ob_x.location = (0.0, 0.0, 0.4)
ob_x.lineart.crease_threshold = 0.0
ob_cube_001.location = (0.0, 0.0, 0.0)
ob_cube_001.lineart.crease_threshold = 0.0
ob_cylinder_001.location = (0.0, 0.0, 6.152)
ob_cylinder_001.lineart.crease_threshold = 0.0
ob_beam.location = (0.0, 0.0, 0.0)
ob_beam.lineart.crease_threshold = 0.0

# ---- collection membership
col_collection_1.objects.link(ob_cylinder)
col_collection_1.objects.link(ob_a_001)
col_collection_1.objects.link(ob_q)
col_collection_1.objects.link(ob_x)
col_collection_2.objects.link(ob_cube_001)
col_collection_11.objects.link(ob_cylinder_001)
col_collection_12.objects.link(ob_beam)

# ---- scene / render settings (as saved in the file)
scene.frame_start = 1; scene.frame_end = 250; scene.frame_set(139)
scene.render.engine = 'BLENDER_EEVEE_NEXT'
scene.render.image_settings.color_mode = 'RGB'
scene.render.image_settings.compression = 90
scene.render.resolution_percentage = 50
scene.render.dither_intensity = 0.0
scene.render.bake_margin = 2
scene.render.bake_bias = 0.0
scene.cycles.use_denoising = False
scene.cycles.samples = 10
scene.cycles.sampling_pattern = 'TABULATED_SOBOL'
scene.cycles.light_sampling_threshold = 0.0
scene.cycles.use_adaptive_sampling = False
scene.cycles.use_light_tree = False
scene.cycles.blur_glossy = 0.0
scene.cycles.volume_bounces = 1
scene.cycles.pixel_filter_type = 'GAUSSIAN'
scene.cycles.sample_clamp_indirect = 0.0
scene.view_settings.view_transform = 'Standard'
bpy.context.view_layer.update()

# ---- added for rendering (the .blend has no active camera and no usable light): camera, sun
cam_auto = bpy.data.cameras.new('AutoCamera')
cam_auto.lens = 50.0
cam_auto.sensor_width = 36.0
cam_auto.clip_end = 1000.0
ob_auto_camera = bpy.data.objects.new('AutoCamera', cam_auto)
scene.collection.objects.link(ob_auto_camera)
ob_auto_camera.location = (30.2932, -36.3518, 30.2345)
ob_auto_camera.rotation_euler = (1.09748, -7.21219e-08, 0.694738)
scene.camera = ob_auto_camera
light_auto_sun = bpy.data.lights.new('AutoSun', 'SUN')
light_auto_sun.energy = 3.0
light_auto_sun.angle = 0.0523599
ob_auto_sun = bpy.data.objects.new('AutoSun', light_auto_sun)
scene.collection.objects.link(ob_auto_sun)
ob_auto_sun.rotation_euler = (0.872665, 0.174533, 0.523599)
bpy.context.view_layer.update()
